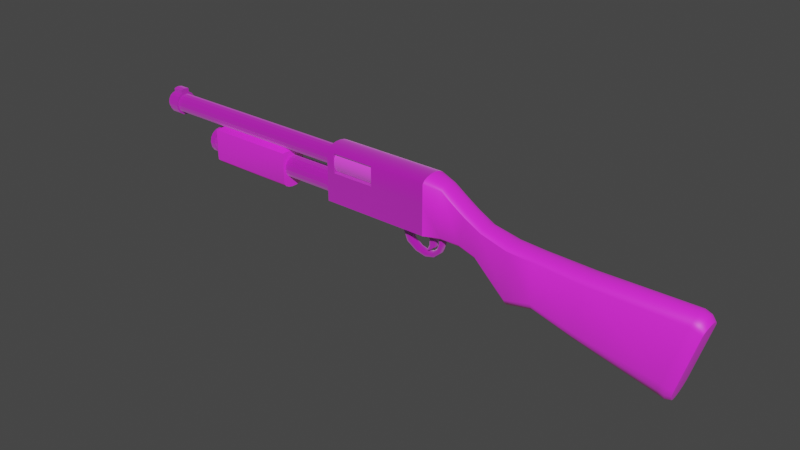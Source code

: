 # Source: Pump_Shotgun.blend  (saved by Blender 2.90.8; exported with 4.5.12 LTS)
import bpy
from mathutils import Matrix  # noqa: F401  (used for matrix-valued properties, if any)

bpy.ops.wm.read_factory_settings(use_empty=True)
scene = bpy.context.scene
scene.name = 'Scene'

# ---- collections
col_collection = bpy.data.collections.new('Collection'); scene.collection.children.link(col_collection)

# ---- images (referenced by path relative to the original .blend; pixels are not part of the script)
import os
ASSET_DIR = os.environ.get("B2B_ASSET_DIR", "")  # directory of the original .blend (textures are referenced by path, not embedded)
HERE = os.path.dirname(os.path.abspath(__file__))  # packed textures are extracted next to this script under _unpacked/

def load_image(name, relpath, width, height, colorspace="sRGB"):
    """Load a texture the original file referenced (path relative to the .blend, or extracted next to this script)."""
    p = next((c for c in (os.path.join(HERE, relpath), os.path.join(ASSET_DIR, relpath)) if relpath and os.path.exists(c)), "")
    if p:
        img = bpy.data.images.load(p, check_existing=True)
        img.name = name
    else:  # same state as the original file: an image datablock whose file is absent (Cycles renders it pink)
        img = bpy.data.images.new(name, width, height)
        img.source = "FILE"
        img.filepath = "//" + (relpath or name)
    img.colorspace_settings.name = colorspace
    return img
img_streaky_metal1_albedo_png = load_image('streaky-metal1_albedo.png', 'streaky-metal1_albedo.png', 1024, 1024, 'sRGB')
img_streaky_metal1_metallic_psd = load_image('streaky-metal1_metallic.psd', 'streaky-metal1_metallic.psd', 1024, 1024, 'sRGB')
img_streaky_metal1_normal_ogl_png = load_image('streaky-metal1_normal-ogl.png', 'streaky-metal1_normal-ogl.png', 1024, 1024, 'sRGB')
img_wood066_1k_color_png = load_image('Wood066_1K_Color.png', 'Wood066_1K_Color.png', 1024, 1024, 'sRGB')

# ---- materials (node trees are filled in below, after node groups)
mat_material = bpy.data.materials.new('Material')
mat_material.alpha_threshold = 0.0
mat_material.use_transparent_shadow = False
mat_material.line_color = (0.0, 0.0, 0.0, 1.0)
mat_wood = bpy.data.materials.new('Wood')
mat_wood.use_transparent_shadow = False
mat_metal_2 = bpy.data.materials.new('Metal 2')
mat_metal_2.use_transparent_shadow = False

# ---- node groups
ng_auto_smooth = bpy.data.node_groups.new('Auto Smooth', 'GeometryNodeTree')
_s = ng_auto_smooth.interface.new_socket(name='Geometry', in_out='OUTPUT', socket_type='NodeSocketGeometry')
_s = ng_auto_smooth.interface.new_socket(name='Geometry', in_out='INPUT', socket_type='NodeSocketGeometry')
_s = ng_auto_smooth.interface.new_socket(name='Angle', in_out='INPUT', socket_type='NodeSocketFloat')
_s.subtype = 'ANGLE'
_s.min_value = 0.0
_s.max_value = 3.142
ng_auto_smooth.is_modifier = True
_N = ng_auto_smooth.nodes; _L = ng_auto_smooth.links
n0 = _N.new('NodeGroupOutput'); n0.name = 'Group Output'; n0.location = (480, -100)
n1 = _N.new('NodeGroupInput'); n1.name = 'Group Input'; n1.location = (-420, -300)
n2 = _N.new('NodeGroupInput'); n2.name = 'Group Input.001'; n2.location = (-60, -100)
n3 = _N.new('GeometryNodeSetShadeSmooth'); n3.name = 'Set Shade Smooth'; n3.location = (120, -100)
n3.domain = 'EDGE'
n4 = _N.new('GeometryNodeSetShadeSmooth'); n4.name = 'Set Shade Smooth.001'; n4.location = (300, -100)
n5 = _N.new('GeometryNodeInputMeshEdgeAngle'); n5.name = 'Edge Angle'; n5.location = (-420, -220)
n6 = _N.new('GeometryNodeInputEdgeSmooth'); n6.name = 'Is Edge Smooth'; n6.location = (-60, -160)
n7 = _N.new('GeometryNodeInputShadeSmooth'); n7.name = 'Is Face Smooth'; n7.location = (-240, -340)
n8 = _N.new('FunctionNodeBooleanMath'); n8.name = 'Boolean Math'; n8.location = (-60, -220)
n9 = _N.new('FunctionNodeCompare'); n9.name = 'Compare'; n9.location = (-240, -180)
n9.operation = 'LESS_EQUAL'
_L.new(n5.outputs[0], n9.inputs[0])
_L.new(n4.outputs[0], n0.inputs[0])
_L.new(n1.outputs[1], n9.inputs[1])
_L.new(n9.outputs[0], n8.inputs[0])
_L.new(n7.outputs[0], n8.inputs[1])
_L.new(n2.outputs[0], n3.inputs[0])
_L.new(n6.outputs[0], n3.inputs[1])
_L.new(n3.outputs[0], n4.inputs[0])
_L.new(n8.outputs[0], n3.inputs[2])
n0.is_active_output = True

# ---- material node trees
mat_material.use_nodes = True; mat_material.node_tree.nodes.clear()
_N = mat_material.node_tree.nodes; _L = mat_material.node_tree.links
n0 = _N.new('ShaderNodeOutputMaterial'); n0.name = 'Material Output'; n0.location = (300, 300)
n1 = _N.new('ShaderNodeBsdfPrincipled'); n1.name = 'Principled BSDF'; n1.location = (10, 300)
n1.distribution = 'GGX'
n1.subsurface_method = 'BURLEY'
n1.inputs[3].default_value = 1.45
n1.inputs[13].default_value = 0.06738
n1.inputs[26].default_value = (0.2, 0.2, 0.2, 1.0)
n1.inputs[27].default_value = (0.01109, 0.01109, 0.01109, 1.0)
n1.inputs[28].default_value = 1.0
n2 = _N.new('ShaderNodeTexImage'); n2.name = 'Image Texture'; n2.location = (-180, 280)
n2.image = img_streaky_metal1_albedo_png
n2.interpolation = 'Closest'
n3 = _N.new('ShaderNodeSeparateColor'); n3.name = 'Separate HSV'; n3.location = (-180, 200)
n4 = _N.new('ShaderNodeTexImage'); n4.name = 'Image Texture.001'; n4.location = (-280, 160)
n4.image = img_streaky_metal1_metallic_psd
n5 = _N.new('ShaderNodeNormalMap'); n5.name = 'Normal Map'; n5.location = (-180, -60)
n6 = _N.new('ShaderNodeTexImage'); n6.name = 'Image Texture.002'; n6.location = (-280, 100)
n6.image = img_streaky_metal1_metallic_psd
n7 = _N.new('ShaderNodeTexImage'); n7.name = 'Image Texture.003'; n7.location = (-370, -80)
n7.image = img_streaky_metal1_normal_ogl_png
_L.new(n1.outputs[0], n0.inputs[0])
_L.new(n2.outputs[0], n1.inputs[0])
_L.new(n3.outputs[0], n1.inputs[1])
_L.new(n4.outputs[1], n1.inputs[2])
_L.new(n5.outputs[0], n1.inputs[5])
_L.new(n6.outputs[1], n1.inputs[24])
_L.new(n7.outputs[1], n5.inputs[0])
n0.is_active_output = True
mat_wood.use_nodes = True; mat_wood.node_tree.nodes.clear()
_N = mat_wood.node_tree.nodes; _L = mat_wood.node_tree.links
n0 = _N.new('ShaderNodeBsdfPrincipled'); n0.name = 'Principled BSDF'; n0.location = (10, 300)
n0.distribution = 'GGX'
n0.subsurface_method = 'BURLEY'
n0.inputs[3].default_value = 1.45
n0.inputs[27].default_value = (0.02721, 0.0182, 0.004933, 1.0)
n0.inputs[28].default_value = 1.0
n1 = _N.new('ShaderNodeOutputMaterial'); n1.name = 'Material Output'; n1.location = (300, 300)
n2 = _N.new('ShaderNodeTexImage'); n2.name = 'Image Texture'; n2.location = (-280, 280)
n2.image = img_wood066_1k_color_png
n2.interpolation = 'Closest'
_L.new(n0.outputs[0], n1.inputs[0])
_L.new(n2.outputs[0], n0.inputs[0])
n1.is_active_output = True
mat_metal_2.use_nodes = True; mat_metal_2.node_tree.nodes.clear()
_N = mat_metal_2.node_tree.nodes; _L = mat_metal_2.node_tree.links
n0 = _N.new('ShaderNodeOutputMaterial'); n0.name = 'Material Output'; n0.location = (300, 300)
n1 = _N.new('ShaderNodeBsdfPrincipled'); n1.name = 'Principled BSDF'; n1.location = (10, 300)
n1.distribution = 'GGX'
n1.subsurface_method = 'BURLEY'
n1.inputs[3].default_value = 1.45
n1.inputs[13].default_value = 1.0
n1.inputs[27].default_value = (0.04696, 0.04696, 0.04696, 1.0)
n1.inputs[28].default_value = 1.0
n2 = _N.new('ShaderNodeTexImage'); n2.name = 'Image Texture'; n2.location = (-280, 280)
n2.image = img_streaky_metal1_albedo_png
_L.new(n1.outputs[0], n0.inputs[0])
_L.new(n2.outputs[0], n1.inputs[0])
n0.is_active_output = True

# ---- world
world_world = bpy.data.worlds.new('World'); scene.world = world_world
world_world.use_nodes = True; world_world.node_tree.nodes.clear()
_N = world_world.node_tree.nodes; _L = world_world.node_tree.links
n0 = _N.new('ShaderNodeOutputWorld'); n0.name = 'World Output'; n0.location = (300, 300)
n1 = _N.new('ShaderNodeBackground'); n1.name = 'Background'; n1.location = (10, 300)
n1.inputs[0].default_value = (0.05088, 0.05088, 0.05088, 1.0)
_L.new(n1.outputs[0], n0.inputs[0])
n0.is_active_output = True
world_world.color = (0.05088, 0.05088, 0.05088)
world_world.use_sun_shadow = False
world_world.sun_shadow_jitter_overblur = 0.0

# ---- meshes
me_cylinder = bpy.data.meshes.new('Cylinder')
me_cylinder.from_pydata([(-1.125, 0.1017, 0.1666), (-0.3939, 0.1017, 0.1666), (-1.125, 0.1015, -0.1593), (-0.3939, 0.1015, -0.1593), (-1.125, 0.08645, -0.1683), (-0.3939, 0.08645, -0.1683), (-1.125, 0.05874, -0.1752), (-0.3939, 0.05874, -0.1752), (-1.125, 0.02263, -0.1788), (-0.3939, 0.02263, -0.1788), (-1.125, -0.01639, -0.1788), (-0.3939, -0.01639, -0.1788), (-1.125, -0.05237, -0.175), (-0.3939, -0.05237, -0.175), (-1.125, -0.07984, -0.1681), (-0.3939, -0.07984, -0.1681), (-1.125, -0.09462, -0.1591), (-0.3939, -0.09462, -0.1591), (-1.125, -0.09445, 0.167), (-0.3939, -0.09445, 0.167), (-1.125, -0.07936, 0.185), (-0.3939, -0.07936, 0.185), (-1.125, -0.05165, 0.1987), (-0.3939, -0.05165, 0.1987), (-1.125, -0.01553, 0.2061), (-0.3939, -0.01553, 0.2061), (-1.125, 0.02348, 0.206), (-0.3939, 0.02348, 0.206), (-1.125, 0.05947, 0.1985), (-0.3939, 0.05947, 0.1985), (-1.125, 0.08694, 0.1846), (-0.3939, 0.08694, 0.1846), (-1.125, 0.07855, -0.07), (-1.15, 0.07855, -0.07), (-1.15, 0.0673, 0.105), (-1.125, 0.07855, 0.105), (-1.15, 0.06244, 0.0806), (-1.125, 0.07284, 0.0763), (-1.15, 0.04863, 0.05992), (-1.125, 0.05658, 0.05197), (-1.15, 0.02794, 0.0461), (-1.125, 0.03225, 0.03571), (-1.15, 0.003547, 0.04125), (-1.125, 0.003547, 0.03), (-1.15, -0.02085, 0.0461), (-1.125, -0.02515, 0.03571), (-1.15, -0.04153, 0.05992), (-1.125, -0.04949, 0.05197), (-1.15, -0.05535, 0.0806), (-1.125, -0.06574, 0.0763), (-1.15, -0.0602, 0.105), (-1.125, -0.07145, 0.105), (-1.15, -0.05535, 0.1294), (-1.125, -0.06574, 0.1337), (-1.15, -0.04153, 0.1501), (-1.125, -0.04949, 0.158), (-1.15, -0.02085, 0.1639), (-1.125, -0.02515, 0.1743), (-1.15, 0.003547, 0.1688), (-1.125, 0.003547, 0.18), (-1.15, 0.02794, 0.1639), (-1.125, 0.03225, 0.1743), (-1.15, 0.04863, 0.1501), (-1.125, 0.05658, 0.158), (-1.15, 0.06244, 0.1294), (-1.125, 0.07284, 0.1337), (-1.15, 0.07284, -0.0987), (-1.125, 0.07284, -0.0987), (-1.15, 0.05658, -0.123), (-1.125, 0.05658, -0.123), (-1.15, 0.03225, -0.1393), (-1.125, 0.03225, -0.1393), (-1.15, 0.003547, -0.145), (-1.125, 0.003547, -0.145), (-1.15, -0.02515, -0.1393), (-1.125, -0.02515, -0.1393), (-1.15, -0.04949, -0.123), (-1.125, -0.04949, -0.123), (-1.15, -0.06574, -0.0987), (-1.125, -0.06574, -0.0987), (-1.15, -0.07145, -0.07), (-1.125, -0.07145, -0.07), (-1.15, -0.06574, -0.0413), (-1.125, -0.06574, -0.0413), (-1.15, -0.04949, -0.01697), (-1.125, -0.04949, -0.01697), (-1.15, -0.02515, -0.0007091), (-1.125, -0.02515, -0.0007091), (-1.15, 0.003547, 0.005), (-1.125, 0.003547, 0.005), (-1.15, 0.03225, -0.0007091), (-1.125, 0.03225, -0.0007091), (-1.15, 0.05658, -0.01697), (-1.125, 0.05658, -0.01697), (-1.15, 0.07284, -0.0413), (-1.125, 0.07284, -0.0413), (-2.525, 0.0673, 0.105), (-2.525, 0.06244, 0.0806), (-2.525, 0.04863, 0.05992), (-2.525, 0.02794, 0.0461), (-2.525, 0.003547, 0.04125), (-2.525, -0.02085, 0.0461), (-2.525, -0.04153, 0.05992), (-2.525, -0.05535, 0.0806), (-2.525, -0.0602, 0.105), (-2.525, -0.05535, 0.1294), (-2.525, -0.04153, 0.1501), (-2.525, -0.02085, 0.1639), (-2.525, 0.003547, 0.1688), (-2.525, 0.02794, 0.1639), (-2.525, 0.04863, 0.1501), (-2.525, 0.06244, 0.1294), (-2.223, -0.03146, -0.03499), (-2.198, -0.04949, -0.01697), (-2.222, -0.04166, -0.02479), (-2.212, -0.04888, -0.01757), (-2.198, -0.02515, -0.0007088), (-2.223, -0.0154, -0.02426), (-2.212, -0.02483, -0.001496), (-2.222, -0.02092, -0.01093), (-2.223, 0.003547, -0.1195), (-2.198, 0.003547, -0.145), (-2.222, 0.003547, -0.1339), (-2.212, 0.003547, -0.1441), (-2.198, -0.02515, -0.1393), (-2.223, -0.0154, -0.1157), (-2.212, -0.02483, -0.1385), (-2.222, -0.02092, -0.1291), (-2.223, -0.04219, -0.05105), (-2.198, -0.06574, -0.0413), (-2.222, -0.05552, -0.04553), (-2.212, -0.06496, -0.04162), (-2.223, 0.02249, -0.1157), (-2.198, 0.03225, -0.1393), (-2.222, 0.02801, -0.1291), (-2.212, 0.03192, -0.1385), (-2.223, -0.04596, -0.07), (-2.198, -0.07145, -0.07), (-2.222, -0.06039, -0.07), (-2.212, -0.0706, -0.07), (-2.223, 0.03856, -0.105), (-2.198, 0.05658, -0.123), (-2.222, 0.04875, -0.1152), (-2.212, 0.05598, -0.1224), (-2.223, -0.04219, -0.08895), (-2.198, -0.06574, -0.0987), (-2.222, -0.05552, -0.09447), (-2.212, -0.06496, -0.09837), (-2.223, 0.04929, -0.08895), (-2.198, 0.07284, -0.0987), (-2.222, 0.06261, -0.09447), (-2.212, 0.07205, -0.09837), (-2.223, -0.03146, -0.105), (-2.198, -0.04949, -0.123), (-2.222, -0.04166, -0.1152), (-2.212, -0.04888, -0.1224), (-2.223, 0.05306, -0.07), (-2.198, 0.07855, -0.07), (-2.222, 0.06748, -0.07), (-2.212, 0.0777, -0.07), (-2.198, 0.003547, 0.005), (-2.223, 0.003547, -0.02049), (-2.212, 0.003547, 0.004148), (-2.222, 0.003547, -0.006067), (-2.198, 0.03225, -0.0007088), (-2.223, 0.02249, -0.02426), (-2.212, 0.03192, -0.001496), (-2.222, 0.02801, -0.01093), (-2.198, 0.05658, -0.01697), (-2.223, 0.03856, -0.03499), (-2.212, 0.05598, -0.01757), (-2.222, 0.04875, -0.02479), (-2.198, 0.07284, -0.0413), (-2.223, 0.04929, -0.05105), (-2.212, 0.07205, -0.04162), (-2.222, 0.06261, -0.04553), (-0.7783, -0.09462, -0.1591), (-1.125, -0.09453, 0.03896), (-0.3939, -0.09453, 0.03896), (-0.7783, -0.09445, 0.167), (-0.7783, -0.09453, 0.03896), (-1.072, -0.09462, -0.1591), (-1.072, -0.09445, 0.167), (-1.072, -0.09453, 0.03896), (-0.7783, 0.08047, 0.03896), (-0.7783, 0.08055, 0.167), (-1.072, 0.08055, 0.167), (-1.072, 0.08047, 0.03896), (-1.15, -0.05656, -0.009896), (-1.15, -0.02898, 0.00853), (-1.125, -0.05656, -0.009896), (-1.125, -0.02898, -0.1485), (-1.15, -0.02898, -0.1485), (-1.125, 0.003547, -0.155), (-1.125, -0.07498, -0.03747), (-1.15, 0.003547, -0.155), (-1.15, -0.07498, -0.03747), (-1.125, 0.03608, -0.1485), (-1.125, -0.08145, -0.07), (-1.15, 0.03608, -0.1485), (-1.15, -0.08145, -0.07), (-1.125, 0.06365, -0.1301), (-1.125, -0.07498, -0.1025), (-1.15, 0.06365, -0.1301), (-1.15, -0.07498, -0.1025), (-1.125, 0.08208, -0.1025), (-1.125, -0.05656, -0.1301), (-1.15, 0.08208, -0.1025), (-1.15, -0.05656, -0.1301), (-1.15, 0.08855, -0.07), (-1.125, 0.08855, -0.07), (-1.125, -0.02898, 0.00853), (-1.15, 0.003547, 0.015), (-1.125, 0.003547, 0.015), (-1.15, 0.03608, 0.00853), (-1.125, 0.03608, 0.00853), (-1.15, 0.06365, -0.009896), (-1.125, 0.06365, -0.009896), (-1.15, 0.08208, -0.03747), (-1.125, 0.08208, -0.03747), (-2.595, 0.0673, 0.105), (-2.595, 0.06244, 0.0806), (-2.595, 0.04863, 0.05992), (-2.595, 0.02794, 0.0461), (-2.595, 0.003547, 0.04125), (-2.595, -0.02085, 0.0461), (-2.595, -0.04153, 0.05992), (-2.595, -0.05535, 0.0806), (-2.595, -0.0602, 0.105), (-2.595, -0.05535, 0.1294), (-2.595, -0.04153, 0.1501), (-2.595, -0.02085, 0.1639), (-2.595, 0.003547, 0.1688), (-2.595, 0.02794, 0.1639), (-2.595, 0.04863, 0.1501), (-2.595, 0.06244, 0.1294), (-2.625, 0.04181, 0.105), (-2.625, 0.03889, 0.09036), (-2.625, 0.0306, 0.07795), (-2.625, 0.01819, 0.06965), (-2.625, 0.003547, 0.06674), (-2.625, -0.01109, 0.06965), (-2.625, -0.02351, 0.07795), (-2.625, -0.0318, 0.09036), (-2.625, -0.03471, 0.105), (-2.625, -0.0318, 0.1196), (-2.625, -0.02351, 0.1321), (-2.625, -0.01109, 0.1403), (-2.625, 0.003547, 0.1433), (-2.625, 0.01819, 0.1403), (-2.625, 0.0306, 0.1321), (-2.625, 0.03889, 0.1196), (-2.625, 0.0673, 0.105), (-2.625, 0.06244, 0.0806), (-2.625, 0.04863, 0.05992), (-2.625, 0.02794, 0.0461), (-2.625, 0.003547, 0.04125), (-2.625, -0.02085, 0.0461), (-2.625, -0.04153, 0.05992), (-2.625, -0.05535, 0.0806), (-2.625, -0.0602, 0.105), (-2.625, -0.05535, 0.1294), (-2.625, -0.04153, 0.1501), (-2.625, -0.02085, 0.1639), (-2.625, 0.003547, 0.1688), (-2.625, 0.02794, 0.1639), (-2.625, 0.04863, 0.1501), (-2.625, 0.06244, 0.1294), (-1.225, 0.04181, 0.105), (-1.225, 0.03889, 0.09036), (-1.225, 0.0306, 0.07795), (-1.225, 0.01819, 0.06965), (-1.225, 0.003547, 0.06674), (-1.225, -0.01109, 0.06965), (-1.225, -0.02351, 0.07795), (-1.225, -0.0318, 0.09036), (-1.225, -0.03471, 0.105), (-1.225, -0.0318, 0.1196), (-1.225, -0.02351, 0.1321), (-1.225, -0.01109, 0.1403), (-1.225, 0.003547, 0.1433), (-1.225, 0.01819, 0.1403), (-1.225, 0.0306, 0.1321), (-1.225, 0.03889, 0.1196), (-2.525, 0.0823, 0.105), (-2.525, 0.0763, 0.07486), (-2.525, 0.05923, 0.04932), (-2.525, 0.03368, 0.03224), (-2.525, 0.003547, 0.02625), (-2.525, -0.02659, 0.03224), (-2.525, -0.05214, 0.04932), (-2.525, -0.06921, 0.07486), (-2.525, -0.0752, 0.105), (-2.525, -0.06921, 0.1351), (-2.525, -0.05214, 0.1607), (-2.525, -0.02659, 0.1778), (-2.525, 0.003547, 0.1838), (-2.525, 0.03368, 0.1778), (-2.525, 0.05923, 0.1607), (-2.525, 0.0763, 0.1351), (-2.595, 0.0823, 0.105), (-2.595, 0.0763, 0.07486), (-2.595, 0.05923, 0.04932), (-2.595, 0.03368, 0.03224), (-2.595, 0.003547, 0.02625), (-2.595, -0.02659, 0.03224), (-2.595, -0.05214, 0.04932), (-2.595, -0.06921, 0.07486), (-2.595, -0.0752, 0.105), (-2.595, -0.06921, 0.1351), (-2.595, -0.05214, 0.1607), (-2.595, -0.02659, 0.1778), (-2.595, 0.003547, 0.1838), (-2.595, 0.03368, 0.1778), (-2.595, 0.05923, 0.1607), (-2.595, 0.0763, 0.1351), (-2.525, -0.02659, 0.2028), (-2.525, 0.003547, 0.2088), (-2.525, 0.03368, 0.2028), (-2.595, -0.02659, 0.2028), (-2.595, 0.003547, 0.2088), (-2.595, 0.03368, 0.2028), (-2.164, -0.04949, -0.01697), (-2.164, -0.02515, -0.0007089), (-2.164, -0.06574, -0.0413), (-2.164, 0.003547, 0.005), (-2.164, 0.003547, -0.145), (-2.164, -0.02515, -0.1393), (-2.164, 0.03225, -0.1393), (-2.164, -0.04949, -0.123), (-2.164, -0.07145, -0.07), (-2.164, 0.05658, -0.123), (-2.164, -0.06574, -0.0987), (-2.164, 0.07284, -0.0987), (-2.164, 0.07855, -0.07), (-2.164, 0.07284, -0.0413), (-2.164, 0.03225, -0.0007089), (-2.164, 0.05658, -0.01697), (-2.198, -0.05656, -0.009896), (-2.198, -0.02898, 0.00853), (-2.198, 0.003547, -0.155), (-2.198, -0.02898, -0.1485), (-2.198, -0.07498, -0.03747), (-2.198, 0.03608, -0.1485), (-2.198, -0.08145, -0.07), (-2.198, 0.06365, -0.1301), (-2.198, -0.07498, -0.1025), (-2.198, 0.08208, -0.1025), (-2.198, -0.05656, -0.1301), (-2.198, 0.08855, -0.07), (-2.198, 0.003547, 0.015), (-2.198, 0.03608, 0.00853), (-2.198, 0.06365, -0.009896), (-2.198, 0.08208, -0.03747), (-2.164, -0.02898, 0.00853), (-2.164, 0.003547, 0.015), (-2.164, -0.02898, -0.1485), (-2.164, -0.05656, -0.1301), (-2.164, 0.03608, 0.00853), (-2.164, 0.06365, -0.009896), (-2.164, -0.05656, -0.009896), (-2.164, -0.07498, -0.03747), (-2.164, 0.003547, -0.155), (-2.164, 0.03608, -0.1485), (-2.164, -0.08145, -0.07), (-2.164, 0.06365, -0.1301), (-2.164, -0.07498, -0.1025), (-2.164, 0.08208, -0.1025), (-2.164, 0.08855, -0.07), (-2.164, 0.08208, -0.03747)], [], [(0, 1, 3, 2), (2, 3, 5, 4), (4, 5, 7, 6), (6, 7, 9, 8), (8, 9, 11, 10), (10, 11, 13, 12), (12, 13, 15, 14), (14, 15, 17, 176, 181, 16), (180, 178, 19, 179), (18, 182, 179, 19, 21, 20), (20, 21, 23, 22), (22, 23, 25, 24), (24, 25, 27, 26), (26, 27, 29, 28), (28, 29, 31, 30), (30, 31, 1, 0), (0, 2, 4, 6, 8, 10, 12, 14, 16, 177, 18, 20, 22, 24, 26, 28, 30), (67, 32, 95, 93, 91, 89, 87, 85, 83, 81, 79, 77, 75, 73, 71, 69), (34, 35, 37, 36), (33, 209, 207, 66), (36, 37, 39, 38), (90, 214, 216, 92), (38, 39, 41, 40), (73, 193, 197, 71), (40, 41, 43, 42), (74, 192, 208, 76), (42, 43, 45, 44), (91, 215, 213, 89), (44, 45, 47, 46), (88, 212, 214, 90), (46, 47, 49, 48), (76, 208, 204, 78), (48, 49, 51, 50), (75, 191, 193, 73), (50, 51, 53, 52), (67, 205, 210, 32), (52, 53, 55, 54), (78, 204, 200, 80), (54, 55, 57, 56), (89, 213, 211, 87), (56, 57, 59, 58), (50, 52, 105, 104), (86, 189, 212, 88), (58, 59, 61, 60), (66, 207, 203, 68), (80, 200, 196, 82), (60, 61, 63, 62), (37, 35, 65, 63, 61, 59, 57, 55, 53, 51, 49, 47, 45, 43, 41, 39), (32, 210, 219, 95), (62, 63, 65, 64), (77, 206, 191, 75), (64, 65, 35, 34), (141, 345, 343, 133), (324, 361, 364, 330), (232, 312, 313, 233), (133, 343, 340, 121), (113, 338, 339, 116), (56, 58, 108, 107), (40, 42, 100, 99), (172, 353, 349, 157), (62, 64, 111, 110), (46, 48, 103, 102), (335, 369, 359, 337), (164, 351, 352, 168), (52, 54, 106, 105), (36, 38, 98, 97), (334, 368, 369, 335), (58, 60, 109, 108), (42, 44, 101, 100), (64, 34, 96, 111), (116, 339, 350, 160), (48, 50, 104, 103), (326, 362, 363, 328), (329, 357, 356, 327), (156, 148, 140, 132, 120, 125, 152, 144, 136, 128, 112, 117, 161, 165, 169, 173), (121, 340, 341, 124), (54, 56, 107, 106), (38, 40, 99, 98), (325, 355, 354, 323), (153, 348, 346, 145), (330, 364, 366, 332), (60, 62, 110, 109), (34, 36, 97, 96), (44, 46, 102, 101), (113, 116, 118, 115), (115, 118, 119, 114), (114, 119, 117, 112), (121, 124, 126, 123), (123, 126, 127, 122), (122, 127, 125, 120), (129, 113, 115, 131), (131, 115, 114, 130), (130, 114, 112, 128), (133, 121, 123, 135), (135, 123, 122, 134), (134, 122, 120, 132), (137, 129, 131, 139), (139, 131, 130, 138), (138, 130, 128, 136), (141, 133, 135, 143), (143, 135, 134, 142), (142, 134, 132, 140), (145, 137, 139, 147), (147, 139, 138, 146), (146, 138, 136, 144), (149, 141, 143, 151), (151, 143, 142, 150), (150, 142, 140, 148), (153, 145, 147, 155), (155, 147, 146, 154), (154, 146, 144, 152), (124, 153, 155, 126), (126, 155, 154, 127), (127, 154, 152, 125), (157, 149, 151, 159), (159, 151, 150, 158), (158, 150, 148, 156), (116, 160, 162, 118), (118, 162, 163, 119), (119, 163, 161, 117), (160, 164, 166, 162), (162, 166, 167, 163), (163, 167, 165, 161), (164, 168, 170, 166), (166, 170, 171, 167), (167, 171, 169, 165), (168, 172, 174, 170), (170, 174, 175, 171), (171, 175, 173, 169), (172, 157, 159, 174), (174, 159, 158, 175), (175, 158, 156, 173), (145, 346, 344, 137), (180, 179, 185, 184), (181, 176, 180, 183), (176, 17, 178, 180), (16, 181, 183, 177), (177, 183, 182, 18), (187, 184, 185, 186), (179, 182, 186, 185), (182, 183, 187, 186), (183, 180, 184, 187), (214, 215, 217, 216), (212, 213, 215, 214), (189, 211, 213, 212), (188, 190, 211, 189), (196, 194, 190, 188), (200, 198, 194, 196), (204, 202, 198, 200), (208, 206, 202, 204), (192, 191, 206, 208), (195, 193, 191, 192), (199, 197, 193, 195), (203, 201, 197, 199), (218, 219, 210, 209), (207, 205, 201, 203), (209, 210, 205, 207), (216, 217, 219, 218), (85, 190, 194, 83), (71, 197, 201, 69), (93, 217, 215, 91), (83, 194, 198, 81), (69, 201, 205, 67), (72, 195, 192, 74), (92, 216, 218, 94), (81, 198, 202, 79), (95, 219, 217, 93), (70, 199, 195, 72), (79, 202, 206, 77), (82, 196, 188, 84), (87, 211, 190, 85), (68, 203, 199, 70), (84, 188, 189, 86), (94, 218, 209, 33), (227, 259, 258, 226), (99, 287, 286, 98), (96, 284, 299, 111), (231, 311, 312, 232), (98, 286, 285, 97), (111, 299, 298, 110), (230, 310, 311, 231), (97, 285, 284, 96), (110, 298, 297, 109), (229, 309, 310, 230), (109, 297, 296, 108), (228, 308, 309, 229), (108, 296, 295, 107), (227, 307, 308, 228), (107, 295, 294, 106), (226, 306, 307, 227), (246, 278, 277, 245), (235, 267, 266, 234), (228, 260, 259, 227), (221, 253, 252, 220), (220, 252, 267, 235), (229, 261, 260, 228), (222, 254, 253, 221), (230, 262, 261, 229), (223, 255, 254, 222), (231, 263, 262, 230), (224, 256, 255, 223), (232, 264, 263, 231), (225, 257, 256, 224), (233, 265, 264, 232), (226, 258, 257, 225), (234, 266, 265, 233), (236, 252, 253, 237), (237, 253, 254, 238), (238, 254, 255, 239), (239, 255, 256, 240), (240, 256, 257, 241), (241, 257, 258, 242), (242, 258, 259, 243), (243, 259, 260, 244), (244, 260, 261, 245), (245, 261, 262, 246), (246, 262, 263, 247), (247, 263, 264, 248), (248, 264, 265, 249), (249, 265, 266, 250), (250, 266, 267, 251), (251, 267, 252, 236), (268, 269, 270, 271, 272, 273, 274, 275, 276, 277, 278, 279, 280, 281, 282, 283), (239, 271, 270, 238), (247, 279, 278, 246), (240, 272, 271, 239), (248, 280, 279, 247), (241, 273, 272, 240), (249, 281, 280, 248), (242, 274, 273, 241), (250, 282, 281, 249), (243, 275, 274, 242), (251, 283, 282, 250), (244, 276, 275, 243), (237, 269, 268, 236), (236, 268, 283, 251), (245, 277, 276, 244), (238, 270, 269, 237), (292, 308, 307, 291), (285, 301, 300, 284), (284, 300, 315, 299), (293, 309, 308, 292), (286, 302, 301, 285), (294, 310, 309, 293), (287, 303, 302, 286), (295, 311, 310, 294), (288, 304, 303, 287), (297, 318, 317, 296), (289, 305, 304, 288), (313, 321, 318, 297), (290, 306, 305, 289), (298, 314, 313, 297), (291, 307, 306, 290), (299, 315, 314, 298), (100, 288, 287, 99), (233, 313, 314, 234), (220, 300, 301, 221), (101, 289, 288, 100), (234, 314, 315, 235), (221, 301, 302, 222), (102, 290, 289, 101), (235, 315, 300, 220), (222, 302, 303, 223), (103, 291, 290, 102), (223, 303, 304, 224), (104, 292, 291, 103), (224, 304, 305, 225), (105, 293, 292, 104), (225, 305, 306, 226), (106, 294, 293, 105), (317, 320, 319, 316), (318, 321, 320, 317), (295, 316, 319, 311), (312, 320, 321, 313), (296, 317, 316, 295), (311, 319, 320, 312), (84, 86, 323, 322), (72, 74, 327, 326), (76, 78, 332, 329), (68, 70, 328, 331), (88, 90, 336, 325), (78, 80, 330, 332), (86, 88, 325, 323), (74, 76, 329, 327), (70, 72, 326, 328), (94, 33, 334, 335), (92, 94, 335, 337), (80, 82, 324, 330), (90, 92, 337, 336), (33, 66, 333, 334), (82, 84, 322, 324), (66, 68, 331, 333), (367, 365, 345, 347), (361, 360, 338, 342), (368, 367, 347, 349), (364, 361, 342, 344), (359, 369, 353, 352), (369, 368, 349, 353), (363, 362, 340, 343), (356, 357, 348, 341), (366, 364, 344, 346), (365, 363, 343, 345), (357, 366, 346, 348), (362, 356, 341, 340), (124, 341, 348, 153), (149, 347, 345, 141), (337, 359, 358, 336), (333, 367, 368, 334), (323, 354, 360, 322), (322, 360, 361, 324), (327, 356, 362, 326), (331, 365, 367, 333), (332, 366, 357, 329), (160, 350, 351, 164), (157, 349, 347, 149), (328, 363, 365, 331), (168, 352, 353, 172), (129, 342, 338, 113), (336, 358, 355, 325), (137, 344, 342, 129), (339, 338, 360, 354), (350, 339, 354, 355), (351, 350, 355, 358), (352, 351, 358, 359)])
me_cylinder.polygons.foreach_set('use_smooth', [1, 1, 1, 1, 1, 1, 1, 1, 1, 1, 1, 1, 1, 1, 1, 1, 1, 0, 0, 0, 0, 0, 0, 0, 0, 0, 0, 0, 0, 0, 0, 0, 0, 0, 0, 0, 0, 0, 0, 0, 0, 0, 0, 0, 0, 0, 0, 0, 0, 0, 0, 0, 0, 0, 0, 0, 0, 0, 0, 0, 0, 0, 0, 0, 0, 0, 0, 0, 0, 0, 0, 0, 0, 0, 0, 0, 0, 0, 0, 0, 0, 0, 0, 0, 0, 0, 0, 0, 0, 0, 0, 0, 0, 0, 0, 0, 0, 0, 0, 0, 0, 0, 0, 0, 0, 0, 0, 0, 0, 0, 0, 0, 0, 0, 0, 0, 0, 0, 0, 0, 0, 0, 0, 0, 0, 0, 0, 0, 0, 0, 0, 0, 0, 1, 1, 1, 1, 1, 1, 1, 1, 1, 0, 0, 0, 0, 0, 0, 0, 0, 0, 0, 0, 0, 0, 0, 0, 0, 0, 0, 0, 0, 0, 0, 0, 0, 0, 0, 0, 0, 0, 0, 0, 0, 0, 0, 0, 0, 0, 0, 0, 0, 0, 0, 0, 0, 0, 0, 0, 0, 0, 0, 0, 0, 0, 0, 0, 0, 0, 0, 0, 0, 0, 0, 0, 0, 0, 0, 0, 0, 0, 0, 0, 0, 0, 0, 0, 0, 0, 0, 0, 0, 0, 0, 0, 0, 0, 0, 0, 0, 0, 0, 0, 0, 0, 0, 0, 0, 0, 0, 0, 0, 0, 0, 0, 0, 0, 0, 0, 0, 0, 0, 0, 0, 0, 0, 0, 0, 0, 0, 0, 0, 0, 0, 0, 0, 0, 0, 0, 0, 0, 0, 0, 0, 0, 0, 0, 0, 0, 0, 0, 0, 0, 0, 0, 0, 0, 0, 0, 0, 0, 0, 0, 0, 0, 0, 0, 0, 0, 0, 0, 0, 0, 0, 0, 0, 0, 0, 0, 0, 0, 0, 0, 0, 0, 0, 0, 0, 0, 0, 0, 0, 0, 0])
_k = set([(1, 3), (1, 31), (3, 5), (5, 7), (7, 9), (9, 11), (11, 13), (13, 15), (15, 17), (17, 178), (19, 21), (19, 178), (21, 23), (23, 25), (25, 27), (27, 29), (29, 31)])
me_cylinder.attributes.new('sharp_edge', 'BOOLEAN', 'EDGE').data.foreach_set('value', [ (min(e.vertices), max(e.vertices)) in _k for e in me_cylinder.edges])
_uv = me_cylinder.uv_layers.new(name='UVMap')
_uv.uv.foreach_set('vector', [1.198, 0.7048, 2.181, 0.7048, 2.181, 0.2666, 1.198, 0.2666, 1.198, 0.6315, 2.181, 0.6315, 2.181, 0.6112, 1.198, 0.6112, 1.198, 0.6112, 2.181, 0.6112, 2.181, 0.574, 1.198, 0.574, 1.198, 0.574, 2.181, 0.574, 2.181, 0.5254, 1.198, 0.5254, 1.198, 0.5254, 2.181, 0.5254, 2.181, 0.473, 1.198, 0.473, 1.198, 0.473, 2.181, 0.473, 2.181, 0.4246, 1.198, 0.4246, 1.198, 0.4246, 2.181, 0.4246, 2.181, 0.3876, 1.198, 0.3876, 1.198, 0.3876, 2.181, 0.3876, 2.181, 0.3678, 1.664, 0.3678, 1.269, 0.3678, 1.198, 0.3678, 1.664, 0.5332, 2.181, 0.5332, 2.181, 0.7053, 1.664, 0.7053, 1.198, 0.7053, 1.269, 0.7053, 1.664, 0.7053, 2.181, 0.7053, 2.181, 0.7295, 1.198, 0.7295, 1.198, 0.3883, 2.181, 0.3883, 2.181, 0.4256, 1.198, 0.4256, 1.198, 0.4256, 2.181, 0.4256, 2.181, 0.4741, 1.198, 0.4741, 1.198, 0.4741, 2.181, 0.4741, 2.181, 0.5266, 1.198, 0.5266, 1.198, 0.5266, 2.181, 0.5266, 2.181, 0.575, 1.198, 0.575, 1.198, 0.575, 2.181, 0.575, 2.181, 0.6119, 1.198, 0.6119, 1.198, 0.729, 2.181, 0.729, 2.181, 0.7048, 1.198, 0.7048, 0.272, 0.7048, 0.2718, 0.2666, 0.2515, 0.2545, 0.2143, 0.2453, 0.1657, 0.2403, 0.1132, 0.2403, 0.06485, 0.2454, 0.02792, 0.2547, 0.008053, 0.2669, 0.008167, 0.5332, 0.008282, 0.7053, 0.02857, 0.7295, 0.06583, 0.748, 0.1144, 0.7579, 0.1669, 0.7578, 0.2152, 0.7477, 0.2522, 0.729, 0.2332, 0.3481, 0.2409, 0.3866, 0.2332, 0.4252, 0.2114, 0.458, 0.1786, 0.4798, 0.14, 0.4875, 0.1015, 0.4798, 0.06874, 0.458, 0.04687, 0.4252, 0.0392, 0.3866, 0.04687, 0.3481, 0.06874, 0.3153, 0.1015, 0.2935, 0.14, 0.2858, 0.1786, 0.2935, 0.2114, 0.3153, 1.164, 0.622, 1.198, 0.622, 1.198, 0.5834, 1.164, 0.5892, 0.2409, 0.3866, 0.2543, 0.3866, 0.2456, 0.3429, 0.2332, 0.3481, 1.164, 0.5892, 1.198, 0.5834, 1.198, 0.5506, 1.164, 0.5613, 0.1786, 0.4798, 0.1838, 0.4922, 0.2209, 0.4675, 0.2114, 0.458, 1.164, 0.5604, 1.198, 0.5711, 1.198, 0.5384, 1.164, 0.5326, 0.14, 0.2858, 0.14, 0.2724, 0.1838, 0.2811, 0.1786, 0.2935, 1.164, 0.5326, 1.198, 0.5384, 1.198, 0.4998, 1.164, 0.4998, 0.1015, 0.2935, 0.09631, 0.2811, 0.05923, 0.3058, 0.06874, 0.3153, 1.164, 0.4998, 1.198, 0.4998, 1.198, 0.4612, 1.164, 0.467, 0.1786, 0.4798, 0.1838, 0.4922, 0.14, 0.5009, 0.14, 0.4875, 1.164, 0.467, 1.198, 0.4612, 1.198, 0.4285, 1.164, 0.4392, 0.14, 0.4875, 0.14, 0.5009, 0.1838, 0.4922, 0.1786, 0.4798, 1.164, 0.5613, 1.198, 0.5506, 1.198, 0.5834, 1.164, 0.5892, 0.06874, 0.3153, 0.05923, 0.3058, 0.03445, 0.3429, 0.04687, 0.3481, 1.164, 0.5892, 1.198, 0.5834, 1.198, 0.622, 1.164, 0.622, 0.1015, 0.2935, 0.09631, 0.2811, 0.14, 0.2724, 0.14, 0.2858, 1.164, 0.622, 1.198, 0.622, 1.198, 0.6606, 1.164, 0.6548, 0.2332, 0.3481, 0.2456, 0.3429, 0.2543, 0.3866, 0.2409, 0.3866, 1.164, 0.6548, 1.198, 0.6606, 1.198, 0.6933, 1.164, 0.6826, 0.04687, 0.3481, 0.03445, 0.3429, 0.02575, 0.3866, 0.0392, 0.3866, 1.164, 0.4392, 1.198, 0.4285, 1.198, 0.4612, 1.164, 0.467, 0.14, 0.4875, 0.14, 0.5009, 0.09631, 0.4922, 0.1015, 0.4798, 1.164, 0.467, 1.198, 0.4612, 1.198, 0.4998, 1.164, 0.4998, 1.164, 0.622, 1.164, 0.6548, -0.6848, 0.6548, -0.6848, 0.622, 0.1015, 0.4798, 0.09631, 0.4922, 0.14, 0.5009, 0.14, 0.4875, 1.164, 0.4998, 1.198, 0.4998, 1.198, 0.5384, 1.164, 0.5326, 0.2332, 0.3481, 0.2456, 0.3429, 0.2209, 0.3058, 0.2114, 0.3153, 0.0392, 0.3866, 0.02575, 0.3866, 0.03445, 0.4304, 0.04687, 0.4252, 1.164, 0.5326, 1.198, 0.5384, 1.198, 0.5711, 1.164, 0.5604, 0.2332, 0.5834, 0.2409, 0.622, 0.2332, 0.6606, 0.2114, 0.6933, 0.1786, 0.7151, 0.14, 0.7228, 0.1015, 0.7151, 0.06874, 0.6933, 0.04687, 0.6606, 0.0392, 0.622, 0.04687, 0.5834, 0.06874, 0.5506, 0.1015, 0.5288, 0.14, 0.5211, 0.1786, 0.5288, 0.2114, 0.5506, 0.2409, 0.3866, 0.2543, 0.3866, 0.2456, 0.4304, 0.2332, 0.4252, 1.164, 0.6826, 1.198, 0.6933, 1.198, 0.6606, 1.164, 0.6548, 0.06874, 0.3153, 0.05923, 0.3058, 0.09631, 0.2811, 0.1015, 0.2935, 1.164, 0.6548, 1.198, 0.6606, 1.198, 0.622, 1.164, 0.622, 0.2114, 0.3153, 0.2209, 0.3058, 0.1838, 0.2811, 0.1786, 0.2935, 0.04687, 0.4252, 0.03445, 0.4304, 0.02575, 0.3866, 0.0392, 0.3866, 0.14, 0.7077, 0.14, 0.7278, 0.1806, 0.7198, 0.1728, 0.7012, 0.1786, 0.2935, 0.1838, 0.2811, 0.14, 0.2724, 0.14, 0.2858, 0.06874, 0.458, 0.05923, 0.4675, 0.09631, 0.4922, 0.1015, 0.4798, 1.164, 0.467, 1.164, 0.4998, -0.6848, 0.4998, -0.6848, 0.467, 1.164, 0.5326, 1.164, 0.4998, -0.6848, 0.4998, -0.6848, 0.5326, 0.2332, 0.4252, 0.2456, 0.4304, 0.2543, 0.3866, 0.2409, 0.3866, 1.164, 0.6826, 1.164, 0.6548, -0.6848, 0.6548, -0.6848, 0.6826, 1.164, 0.5613, 1.164, 0.5892, -0.6848, 0.5892, -0.6848, 0.5613, 0.2332, 0.4252, 0.2456, 0.4304, 0.2209, 0.4675, 0.2114, 0.458, 0.1786, 0.4798, 0.1838, 0.4922, 0.2209, 0.4675, 0.2114, 0.458, 1.164, 0.6548, 1.164, 0.6826, -0.6848, 0.6826, -0.6848, 0.6548, 1.164, 0.5892, 1.164, 0.5613, -0.6848, 0.5613, -0.6848, 0.5892, 0.2409, 0.3866, 0.2543, 0.3866, 0.2456, 0.4304, 0.2332, 0.4252, 1.164, 0.4998, 1.164, 0.5326, -0.6848, 0.5326, -0.6848, 0.4998, 1.164, 0.4998, 1.164, 0.467, -0.6848, 0.467, -0.6848, 0.4998, 1.164, 0.6548, 1.164, 0.622, -0.6848, 0.622, -0.6848, 0.6548, 0.1015, 0.4798, 0.09631, 0.4922, 0.14, 0.5009, 0.14, 0.4875, 1.164, 0.5892, 1.164, 0.622, -0.6848, 0.622, -0.6848, 0.5892, 0.14, 0.2858, 0.14, 0.2724, 0.1838, 0.2811, 0.1786, 0.2935, 0.06874, 0.3153, 0.05923, 0.3058, 0.09631, 0.2811, 0.1015, 0.2935, 0.2066, 0.3866, 0.2016, 0.3612, 0.1871, 0.3396, 0.1655, 0.3251, 0.14, 0.3201, 0.1146, 0.3251, 0.09297, 0.3396, 0.07854, 0.3612, 0.07347, 0.3866, 0.07854, 0.4121, 0.09297, 0.4337, 0.1146, 0.4482, 0.14, 0.4532, 0.1655, 0.4482, 0.1871, 0.4337, 0.2016, 0.4121, 0.14, 0.2858, 0.14, 0.2724, 0.09631, 0.2811, 0.1015, 0.2935, 1.164, 0.4392, 1.164, 0.467, -0.6848, 0.467, -0.6848, 0.4392, 1.164, 0.5604, 1.164, 0.5326, -0.6848, 0.5326, -0.6848, 0.5604, 0.14, 0.4875, 0.14, 0.5009, 0.09631, 0.4922, 0.1015, 0.4798, 0.06874, 0.3153, 0.05923, 0.3058, 0.03445, 0.3429, 0.04687, 0.3481, 0.0392, 0.3866, 0.02575, 0.3866, 0.03445, 0.3429, 0.04687, 0.3481, 1.164, 0.5326, 1.164, 0.5604, -0.6848, 0.5604, -0.6848, 0.5326, 1.164, 0.622, 1.164, 0.5892, -0.6848, 0.5892, -0.6848, 0.622, 1.164, 0.467, 1.164, 0.4392, -0.6848, 0.4392, -0.6848, 0.467, -0.2444, 0.4285, -0.2444, 0.4612, -0.2634, 0.4616, -0.2634, 0.4293, 0.06955, 0.4571, 0.1019, 0.4788, 0.1071, 0.4661, 0.07926, 0.4474, 0.07926, 0.4474, 0.1071, 0.4661, 0.1146, 0.4482, 0.09297, 0.4337, -0.2444, 0.4998, -0.2444, 0.4612, -0.2634, 0.4616, -0.2634, 0.4998, 0.14, 0.2869, 0.1019, 0.2945, 0.1071, 0.3072, 0.14, 0.3007, 0.14, 0.3007, 0.1071, 0.3072, 0.1146, 0.3251, 0.14, 0.3201, -0.2444, 0.4252, -0.2444, 0.458, -0.2634, 0.4571, -0.2634, 0.4248, 0.04793, 0.4248, 0.06955, 0.4571, 0.07926, 0.4474, 0.06062, 0.4195, 0.06062, 0.4195, 0.07926, 0.4474, 0.09297, 0.4337, 0.07854, 0.4121, -0.2444, 0.5384, -0.2444, 0.4998, -0.2634, 0.4998, -0.2634, 0.5379, 0.1782, 0.2945, 0.14, 0.2869, 0.14, 0.3007, 0.1729, 0.3072, 0.1729, 0.3072, 0.14, 0.3007, 0.14, 0.3201, 0.1655, 0.3251, -0.2444, 0.3866, -0.2444, 0.4252, -0.2634, 0.4248, -0.2634, 0.3866, 0.04034, 0.3866, 0.04793, 0.4248, 0.06062, 0.4195, 0.05408, 0.3866, 0.05408, 0.3866, 0.06062, 0.4195, 0.07854, 0.4121, 0.07347, 0.3866, -0.2444, 0.5711, -0.2444, 0.5384, -0.2634, 0.5379, -0.2634, 0.5703, 0.2105, 0.3161, 0.1782, 0.2945, 0.1729, 0.3072, 0.2008, 0.3259, 0.2008, 0.3259, 0.1729, 0.3072, 0.1655, 0.3251, 0.1871, 0.3396, -0.2444, 0.3481, -0.2444, 0.3866, -0.2634, 0.3866, -0.2634, 0.3485, 0.04793, 0.3485, 0.04034, 0.3866, 0.05408, 0.3866, 0.06062, 0.3538, 0.06062, 0.3538, 0.05408, 0.3866, 0.07347, 0.3866, 0.07854, 0.3612, -0.2444, 0.3481, -0.2444, 0.3153, -0.2634, 0.3161, -0.2634, 0.3485, 0.2322, 0.3485, 0.2105, 0.3161, 0.2008, 0.3259, 0.2195, 0.3538, 0.2195, 0.3538, 0.2008, 0.3259, 0.1871, 0.3396, 0.2016, 0.3612, -0.2444, 0.3153, -0.2444, 0.3481, -0.2634, 0.3485, -0.2634, 0.3161, 0.06955, 0.3161, 0.04793, 0.3485, 0.06062, 0.3538, 0.07926, 0.3259, 0.07926, 0.3259, 0.06062, 0.3538, 0.07854, 0.3612, 0.09297, 0.3396, -0.2444, 0.4612, -0.2444, 0.4285, -0.2634, 0.4293, -0.2634, 0.4616, 0.1019, 0.2945, 0.06955, 0.3161, 0.07926, 0.3259, 0.1071, 0.3072, 0.1071, 0.3072, 0.07926, 0.3259, 0.09297, 0.3396, 0.1146, 0.3251, -0.2444, 0.3866, -0.2444, 0.3481, -0.2634, 0.3485, -0.2634, 0.3866, 0.2397, 0.3866, 0.2322, 0.3485, 0.2195, 0.3538, 0.226, 0.3866, 0.226, 0.3866, 0.2195, 0.3538, 0.2016, 0.3612, 0.2066, 0.3866, -0.2444, 0.4612, -0.2444, 0.4998, -0.2634, 0.4998, -0.2634, 0.4616, 0.1019, 0.4788, 0.14, 0.4864, 0.14, 0.4726, 0.1071, 0.4661, 0.1071, 0.4661, 0.14, 0.4726, 0.14, 0.4532, 0.1146, 0.4482, -0.2444, 0.4998, -0.2444, 0.5384, -0.2634, 0.5379, -0.2634, 0.4998, 0.14, 0.4864, 0.1782, 0.4788, 0.1729, 0.4661, 0.14, 0.4726, 0.14, 0.4726, 0.1729, 0.4661, 0.1655, 0.4482, 0.14, 0.4532, -0.2444, 0.5384, -0.2444, 0.5711, -0.2634, 0.5703, -0.2634, 0.5379, 0.1782, 0.4788, 0.2105, 0.4571, 0.2008, 0.4474, 0.1729, 0.4661, 0.1729, 0.4661, 0.2008, 0.4474, 0.1871, 0.4337, 0.1655, 0.4482, -0.2444, 0.458, -0.2444, 0.4252, -0.2634, 0.4248, -0.2634, 0.4571, 0.2105, 0.4571, 0.2322, 0.4248, 0.2195, 0.4195, 0.2008, 0.4474, 0.2008, 0.4474, 0.2195, 0.4195, 0.2016, 0.4121, 0.1871, 0.4337, -0.2444, 0.4252, -0.2444, 0.3866, -0.2634, 0.3866, -0.2634, 0.4248, 0.2322, 0.4248, 0.2397, 0.3866, 0.226, 0.3866, 0.2195, 0.4195, 0.2195, 0.4195, 0.226, 0.3866, 0.2066, 0.3866, 0.2016, 0.4121, 0.04687, 0.3481, 0.03445, 0.3429, 0.02575, 0.3866, 0.0392, 0.3866, 0.008167, 0.5332, 0.008282, 0.7053, 0.2436, 0.7053, 0.2435, 0.5332, 1.269, 0.2669, 1.664, 0.2669, 1.664, 0.5332, 1.269, 0.5332, 1.664, 0.2669, 2.181, 0.2669, 2.181, 0.5332, 1.664, 0.5332, 1.198, 0.2669, 1.269, 0.2669, 1.269, 0.5332, 1.198, 0.5332, 1.198, 0.5332, 1.269, 0.5332, 1.269, 0.7053, 1.198, 0.7053, 1.269, 0.5332, 1.664, 0.5332, 1.664, 0.7053, 1.269, 0.7053, 1.664, 0.368, 1.269, 0.368, 1.269, 0.6033, 1.664, 0.6033, 0.008282, 0.7053, 0.008167, 0.5332, 0.2435, 0.5332, 0.2436, 0.7053, 1.269, 0.3679, 1.664, 0.3679, 1.664, 0.6032, 1.269, 0.6032, 1.164, 0.5435, 1.198, 0.5435, 1.198, 0.5806, 1.164, 0.5806, 1.164, 0.4998, 1.198, 0.4998, 1.198, 0.5435, 1.164, 0.5435, 1.164, 0.456, 1.198, 0.456, 1.198, 0.4998, 1.164, 0.4998, 1.164, 0.419, 1.198, 0.419, 1.198, 0.456, 1.164, 0.456, 1.164, 0.4304, 1.198, 0.4304, 1.198, 0.4675, 1.164, 0.4675, 1.164, 0.3866, 1.198, 0.3866, 1.198, 0.4304, 1.164, 0.4304, 1.164, 0.3429, 1.198, 0.3429, 1.198, 0.3866, 1.164, 0.3866, 1.164, 0.3058, 1.198, 0.3058, 1.198, 0.3429, 1.164, 0.3429, 1.164, 0.456, 1.198, 0.456, 1.198, 0.419, 1.164, 0.419, 1.164, 0.4998, 1.198, 0.4998, 1.198, 0.456, 1.164, 0.456, 1.164, 0.5435, 1.198, 0.5435, 1.198, 0.4998, 1.164, 0.4998, 1.164, 0.5806, 1.198, 0.5806, 1.198, 0.5435, 1.164, 0.5435, 1.164, 0.4304, 1.198, 0.4304, 1.198, 0.3866, 1.164, 0.3866, 1.164, 0.3429, 1.198, 0.3429, 1.198, 0.3058, 1.164, 0.3058, 1.164, 0.3866, 1.198, 0.3866, 1.198, 0.3429, 1.164, 0.3429, 1.164, 0.4675, 1.198, 0.4675, 1.198, 0.4304, 1.164, 0.4304, 0.06874, 0.458, 0.05923, 0.4675, 0.03445, 0.4304, 0.04687, 0.4252, 0.1786, 0.2935, 0.1838, 0.2811, 0.2209, 0.3058, 0.2114, 0.3153, 0.2114, 0.458, 0.2209, 0.4675, 0.1838, 0.4922, 0.1786, 0.4798, 0.04687, 0.4252, 0.03445, 0.4304, 0.02575, 0.3866, 0.0392, 0.3866, 0.2114, 0.3153, 0.2209, 0.3058, 0.2456, 0.3429, 0.2332, 0.3481, 0.14, 0.2858, 0.14, 0.2724, 0.09631, 0.2811, 0.1015, 0.2935, 0.2114, 0.458, 0.2209, 0.4675, 0.2456, 0.4304, 0.2332, 0.4252, 0.0392, 0.3866, 0.02575, 0.3866, 0.03445, 0.3429, 0.04687, 0.3481, 0.2332, 0.4252, 0.2456, 0.4304, 0.2209, 0.4675, 0.2114, 0.458, 0.1786, 0.2935, 0.1838, 0.2811, 0.14, 0.2724, 0.14, 0.2858, 0.04687, 0.3481, 0.03445, 0.3429, 0.05923, 0.3058, 0.06874, 0.3153, 0.04687, 0.4252, 0.03445, 0.4304, 0.05923, 0.4675, 0.06874, 0.458, 0.1015, 0.4798, 0.09631, 0.4922, 0.05923, 0.4675, 0.06874, 0.458, 0.2114, 0.3153, 0.2209, 0.3058, 0.1838, 0.2811, 0.1786, 0.2935, 0.06874, 0.458, 0.05923, 0.4675, 0.09631, 0.4922, 0.1015, 0.4798, 0.2332, 0.4252, 0.2456, 0.4304, 0.2543, 0.3866, 0.2409, 0.3866, -0.7789, 0.5892, -0.8193, 0.5892, -0.8193, 0.5613, -0.7789, 0.5613, 0.1728, 0.5428, 0.1806, 0.5241, 0.2149, 0.5471, 0.2007, 0.5613, 0.2258, 0.622, 0.2459, 0.622, 0.2379, 0.6625, 0.2192, 0.6548, 0.1072, 0.7012, 0.09952, 0.7198, 0.14, 0.7278, 0.14, 0.7077, 0.2007, 0.5613, 0.2149, 0.5471, 0.2379, 0.5814, 0.2192, 0.5892, 0.2192, 0.6548, 0.2379, 0.6625, 0.2149, 0.6968, 0.2007, 0.6826, 0.07943, 0.6826, 0.06517, 0.6968, 0.09952, 0.7198, 0.1072, 0.7012, 0.2192, 0.5892, 0.2379, 0.5814, 0.2459, 0.622, 0.2258, 0.622, 0.2007, 0.6826, 0.2149, 0.6968, 0.1806, 0.7198, 0.1728, 0.7012, 0.06085, 0.6548, 0.04222, 0.6625, 0.06517, 0.6968, 0.07943, 0.6826, 0.1728, 0.7012, 0.1806, 0.7198, 0.14, 0.7278, 0.14, 0.7077, 0.05432, 0.622, 0.03416, 0.622, 0.04222, 0.6625, 0.06085, 0.6548, 0.14, 0.7077, 0.14, 0.7278, 0.09952, 0.7198, 0.1072, 0.7012, 0.06085, 0.5892, 0.04222, 0.5814, 0.03416, 0.622, 0.05432, 0.622, 0.1072, 0.7012, 0.09952, 0.7198, 0.06517, 0.6968, 0.07943, 0.6826, 0.07943, 0.5613, 0.06517, 0.5471, 0.04222, 0.5814, 0.06085, 0.5892, -0.8193, 0.6583, 1.063, 0.6583, 1.063, 0.6416, -0.8193, 0.6416, -0.7789, 0.6548, -0.8193, 0.6548, -0.8193, 0.6826, -0.7789, 0.6826, -0.7789, 0.622, -0.8193, 0.622, -0.8193, 0.5892, -0.7789, 0.5892, -0.7789, 0.5892, -0.8193, 0.5892, -0.8193, 0.622, -0.7789, 0.622, -0.7789, 0.622, -0.8193, 0.622, -0.8193, 0.6548, -0.7789, 0.6548, -0.7789, 0.6548, -0.8193, 0.6548, -0.8193, 0.622, -0.7789, 0.622, -0.7789, 0.5613, -0.8193, 0.5613, -0.8193, 0.5892, -0.7789, 0.5892, -0.7789, 0.6826, -0.8193, 0.6826, -0.8193, 0.6548, -0.7789, 0.6548, -0.7789, 0.5326, -0.8193, 0.5326, -0.8193, 0.5604, -0.7789, 0.5604, -0.7789, 0.467, -0.8193, 0.467, -0.8193, 0.4392, -0.7789, 0.4392, -0.7789, 0.4998, -0.8193, 0.4998, -0.8193, 0.5326, -0.7789, 0.5326, -0.7789, 0.4998, -0.8193, 0.4998, -0.8193, 0.467, -0.7789, 0.467, -0.7789, 0.467, -0.8193, 0.467, -0.8193, 0.4998, -0.7789, 0.4998, -0.7789, 0.5326, -0.8193, 0.5326, -0.8193, 0.4998, -0.7789, 0.4998, -0.7789, 0.4392, -0.8193, 0.4392, -0.8193, 0.467, -0.7789, 0.467, -0.7789, 0.5604, -0.8193, 0.5604, -0.8193, 0.5326, -0.7789, 0.5326, 0.1915, 0.622, 0.2258, 0.622, 0.2192, 0.5892, 0.1876, 0.6023, 0.1876, 0.6023, 0.2192, 0.5892, 0.2007, 0.5613, 0.1764, 0.5856, 0.1764, 0.5856, 0.2007, 0.5613, 0.1728, 0.5428, 0.1597, 0.5744, 0.1597, 0.5744, 0.1728, 0.5428, 0.14, 0.5362, 0.14, 0.5705, 0.14, 0.5705, 0.14, 0.5362, 0.1072, 0.5428, 0.1204, 0.5744, 0.1204, 0.5744, 0.1072, 0.5428, 0.07943, 0.5613, 0.1037, 0.5856, 0.1037, 0.5856, 0.07943, 0.5613, 0.06085, 0.5892, 0.09252, 0.6023, 0.09252, 0.6023, 0.06085, 0.5892, 0.05432, 0.622, 0.0886, 0.622, 0.0886, 0.622, 0.05432, 0.622, 0.06085, 0.6548, 0.09252, 0.6416, 0.09252, 0.6416, 0.06085, 0.6548, 0.07943, 0.6826, 0.1037, 0.6583, 0.1037, 0.6583, 0.07943, 0.6826, 0.1072, 0.7012, 0.1204, 0.6695, 0.1204, 0.6695, 0.1072, 0.7012, 0.14, 0.7077, 0.14, 0.6734, 0.14, 0.6734, 0.14, 0.7077, 0.1728, 0.7012, 0.1597, 0.6695, 0.1597, 0.6695, 0.1728, 0.7012, 0.2007, 0.6826, 0.1764, 0.6583, 0.1764, 0.6583, 0.2007, 0.6826, 0.2192, 0.6548, 0.1876, 0.6416, 0.1876, 0.6416, 0.2192, 0.6548, 0.2258, 0.622, 0.1915, 0.622, 0.1915, 0.622, 0.1876, 0.6023, 0.1764, 0.5856, 0.1597, 0.5744, 0.14, 0.5705, 0.1204, 0.5744, 0.1037, 0.5856, 0.09252, 0.6023, 0.0886, 0.622, 0.09252, 0.6416, 0.1037, 0.6583, 0.1204, 0.6695, 0.14, 0.6734, 0.1597, 0.6695, 0.1764, 0.6583, 0.1876, 0.6416, -0.8193, 0.5195, 1.063, 0.5195, 1.063, 0.5362, -0.8193, 0.5362, -0.8193, 0.4801, 1.063, 0.4801, 1.063, 0.4634, -0.8193, 0.4634, -0.8193, 0.4998, 1.063, 0.4998, 1.063, 0.5195, -0.8193, 0.5195, -0.8193, 0.4998, 1.063, 0.4998, 1.063, 0.4801, -0.8193, 0.4801, -0.8193, 0.4801, 1.063, 0.4801, 1.063, 0.4998, -0.8193, 0.4998, -0.8193, 0.5195, 1.063, 0.5195, 1.063, 0.4998, -0.8193, 0.4998, -0.8193, 0.4634, 1.063, 0.4634, 1.063, 0.4801, -0.8193, 0.4801, -0.8193, 0.5362, 1.063, 0.5362, 1.063, 0.5195, -0.8193, 0.5195, -0.8193, 0.6023, 1.063, 0.6023, 1.063, 0.5856, -0.8193, 0.5856, -0.8193, 0.6416, 1.063, 0.6416, 1.063, 0.6583, -0.8193, 0.6583, -0.8193, 0.622, 1.063, 0.622, 1.063, 0.6023, -0.8193, 0.6023, -0.8193, 0.6023, 1.063, 0.6023, 1.063, 0.622, -0.8193, 0.622, -0.8193, 0.622, 1.063, 0.622, 1.063, 0.6416, -0.8193, 0.6416, -0.8193, 0.6416, 1.063, 0.6416, 1.063, 0.622, -0.8193, 0.622, -0.8193, 0.5856, 1.063, 0.5856, 1.063, 0.6023, -0.8193, 0.6023, -0.6848, 0.622, -0.7789, 0.622, -0.7789, 0.5814, -0.6848, 0.5814, -0.6848, 0.5814, -0.7789, 0.5814, -0.7789, 0.622, -0.6848, 0.622, -0.6848, 0.622, -0.7789, 0.622, -0.7789, 0.6625, -0.6848, 0.6625, -0.6848, 0.6625, -0.7789, 0.6625, -0.7789, 0.622, -0.6848, 0.622, -0.6848, 0.5471, -0.7789, 0.5471, -0.7789, 0.5814, -0.6848, 0.5814, -0.6848, 0.6968, -0.7789, 0.6968, -0.7789, 0.6625, -0.6848, 0.6625, -0.6848, 0.5403, -0.7789, 0.5403, -0.7789, 0.5746, -0.6848, 0.5746, -0.6848, 0.4593, -0.7789, 0.4593, -0.7789, 0.4249, -0.6848, 0.4249, -0.6848, 0.4998, -0.7789, 0.4998, -0.7789, 0.5403, -0.6848, 0.5403, 0.1806, 0.7198, 0.1806, 0.7534, 0.14, 0.7615, 0.14, 0.7278, -0.6848, 0.4593, -0.7789, 0.4593, -0.7789, 0.4998, -0.6848, 0.4998, -0.7789, 0.7198, -0.7789, 0.7534, -0.6848, 0.7534, -0.6848, 0.7198, -0.6848, 0.4249, -0.7789, 0.4249, -0.7789, 0.4593, -0.6848, 0.4593, -0.6848, 0.5746, -0.7789, 0.5746, -0.7789, 0.5403, -0.6848, 0.5403, -0.6848, 0.5814, -0.7789, 0.5814, -0.7789, 0.5471, -0.6848, 0.5471, -0.6848, 0.6625, -0.7789, 0.6625, -0.7789, 0.6968, -0.6848, 0.6968, 0.14, 0.5362, 0.14, 0.5161, 0.1806, 0.5241, 0.1728, 0.5428, 0.1728, 0.7012, 0.1806, 0.7198, 0.2149, 0.6968, 0.2007, 0.6826, 0.2258, 0.622, 0.2459, 0.622, 0.2379, 0.5814, 0.2192, 0.5892, 0.1072, 0.5428, 0.09952, 0.5241, 0.14, 0.5161, 0.14, 0.5362, 0.2007, 0.6826, 0.2149, 0.6968, 0.2379, 0.6625, 0.2192, 0.6548, 0.2192, 0.5892, 0.2379, 0.5814, 0.2149, 0.5471, 0.2007, 0.5613, 0.07943, 0.5613, 0.06517, 0.5471, 0.09952, 0.5241, 0.1072, 0.5428, 0.2192, 0.6548, 0.2379, 0.6625, 0.2459, 0.622, 0.2258, 0.622, 0.2007, 0.5613, 0.2149, 0.5471, 0.1806, 0.5241, 0.1728, 0.5428, 0.06085, 0.5892, 0.04222, 0.5814, 0.06517, 0.5471, 0.07943, 0.5613, 0.1728, 0.5428, 0.1806, 0.5241, 0.14, 0.5161, 0.14, 0.5362, 0.05432, 0.622, 0.03416, 0.622, 0.04222, 0.5814, 0.06085, 0.5892, 0.14, 0.5362, 0.14, 0.5161, 0.09952, 0.5241, 0.1072, 0.5428, 0.06085, 0.6548, 0.04222, 0.6625, 0.03416, 0.622, 0.05432, 0.622, 0.1072, 0.5428, 0.09952, 0.5241, 0.06517, 0.5471, 0.07943, 0.5613, 0.07943, 0.6826, 0.06517, 0.6968, 0.04222, 0.6625, 0.06085, 0.6548, -0.6848, 0.4998, -0.7789, 0.4998, -0.7789, 0.4593, -0.6848, 0.4593, -0.6848, 0.5403, -0.7789, 0.5403, -0.7789, 0.4998, -0.6848, 0.4998, -0.6848, 0.7198, -0.6848, 0.7534, -0.7789, 0.7534, -0.7789, 0.7198, 0.14, 0.7278, 0.14, 0.7615, 0.1806, 0.7534, 0.1806, 0.7198, 0.14, 0.7278, 0.14, 0.7615, 0.09952, 0.7534, 0.09952, 0.7198, 0.09952, 0.7198, 0.09952, 0.7534, 0.14, 0.7615, 0.14, 0.7278, 1.164, 0.4285, 1.164, 0.4612, -0.199, 0.4612, -0.199, 0.4285, 1.164, 0.4998, 1.164, 0.4612, -0.199, 0.4612, -0.199, 0.4998, 1.164, 0.3153, 1.164, 0.3481, -0.199, 0.3481, -0.199, 0.3153, 1.164, 0.5711, 1.164, 0.5384, -0.199, 0.5384, -0.199, 0.5711, 1.164, 0.4998, 1.164, 0.5384, -0.199, 0.5384, -0.199, 0.4998, 1.164, 0.3481, 1.164, 0.3866, -0.199, 0.3866, -0.199, 0.3481, 1.164, 0.4612, 1.164, 0.4998, -0.199, 0.4998, -0.199, 0.4612, 1.164, 0.4612, 1.164, 0.4285, -0.199, 0.4285, -0.199, 0.4612, 1.164, 0.5384, 1.164, 0.4998, -0.199, 0.4998, -0.199, 0.5384, 1.164, 0.4252, 1.164, 0.3866, -0.199, 0.3866, -0.199, 0.4252, 1.164, 0.458, 1.164, 0.4252, -0.199, 0.4252, -0.199, 0.458, 1.164, 0.3866, 1.164, 0.4252, -0.199, 0.4252, -0.199, 0.3866, 1.164, 0.5384, 1.164, 0.5711, -0.199, 0.5711, -0.199, 0.5384, 1.164, 0.3866, 1.164, 0.3481, -0.199, 0.3481, -0.199, 0.3866, 1.164, 0.4252, 1.164, 0.458, -0.199, 0.458, -0.199, 0.4252, 1.164, 0.3481, 1.164, 0.3153, -0.199, 0.3153, -0.199, 0.3481, -0.199, 0.3429, -0.199, 0.3058, -0.2444, 0.3058, -0.2444, 0.3429, -0.199, 0.4304, -0.199, 0.4675, -0.2444, 0.4675, -0.2444, 0.4304, -0.199, 0.3866, -0.199, 0.3429, -0.2444, 0.3429, -0.2444, 0.3866, -0.199, 0.3866, -0.199, 0.4304, -0.2444, 0.4304, -0.2444, 0.3866, -0.199, 0.4675, -0.199, 0.4304, -0.2444, 0.4304, -0.2444, 0.4675, -0.199, 0.4304, -0.199, 0.3866, -0.2444, 0.3866, -0.2444, 0.4304, -0.199, 0.5435, -0.199, 0.4998, -0.2444, 0.4998, -0.2444, 0.5435, -0.199, 0.456, -0.199, 0.419, -0.2444, 0.419, -0.2444, 0.456, -0.199, 0.3429, -0.199, 0.3866, -0.2444, 0.3866, -0.2444, 0.3429, -0.199, 0.5806, -0.199, 0.5435, -0.2444, 0.5435, -0.2444, 0.5806, -0.199, 0.3058, -0.199, 0.3429, -0.2444, 0.3429, -0.2444, 0.3058, -0.199, 0.4998, -0.199, 0.456, -0.2444, 0.456, -0.2444, 0.4998, 0.1015, 0.2935, 0.09631, 0.2811, 0.05923, 0.3058, 0.06874, 0.3153, 0.2332, 0.3481, 0.2456, 0.3429, 0.2209, 0.3058, 0.2114, 0.3153, 0.2114, 0.458, 0.2209, 0.4675, 0.1838, 0.4922, 0.1786, 0.4798, 0.2332, 0.3481, 0.2456, 0.3429, 0.2543, 0.3866, 0.2409, 0.3866, 0.1015, 0.4798, 0.09631, 0.4922, 0.05923, 0.4675, 0.06874, 0.458, 0.06874, 0.458, 0.05923, 0.4675, 0.03445, 0.4304, 0.04687, 0.4252, 0.1015, 0.2935, 0.09631, 0.2811, 0.14, 0.2724, 0.14, 0.2858, 0.2114, 0.3153, 0.2209, 0.3058, 0.2456, 0.3429, 0.2332, 0.3481, 0.04687, 0.3481, 0.03445, 0.3429, 0.05923, 0.3058, 0.06874, 0.3153, 0.14, 0.4875, 0.14, 0.5009, 0.1838, 0.4922, 0.1786, 0.4798, 0.2409, 0.3866, 0.2543, 0.3866, 0.2456, 0.3429, 0.2332, 0.3481, 0.1786, 0.2935, 0.1838, 0.2811, 0.2209, 0.3058, 0.2114, 0.3153, 0.2114, 0.458, 0.2209, 0.4675, 0.2456, 0.4304, 0.2332, 0.4252, 0.04687, 0.4252, 0.03445, 0.4304, 0.05923, 0.4675, 0.06874, 0.458, 0.1786, 0.4798, 0.1838, 0.4922, 0.14, 0.5009, 0.14, 0.4875, 0.0392, 0.3866, 0.02575, 0.3866, 0.03445, 0.4304, 0.04687, 0.4252, -0.2444, 0.456, -0.2444, 0.419, -0.199, 0.419, -0.199, 0.456, -0.2444, 0.4998, -0.2444, 0.456, -0.199, 0.456, -0.199, 0.4998, -0.2444, 0.5435, -0.2444, 0.4998, -0.199, 0.4998, -0.199, 0.5435, -0.2444, 0.5806, -0.2444, 0.5435, -0.199, 0.5435, -0.199, 0.5806])
me_cylinder.materials.append(mat_material)
me_cylinder.use_remesh_fix_poles = True
me_cylinder.use_remesh_preserve_attributes = False
me_cylinder.use_mirror_vertex_groups = False
me_cylinder.update()
me_cylinder_001 = bpy.data.meshes.new('Cylinder.001')
me_cylinder_001.from_pydata([(-2.125, -0.08752, 0.04157), (-1.513, -0.08752, 0.04157), (-2.125, -0.08737, -0.167), (-1.513, -0.08737, -0.167), (-2.1, -0.07379, -0.185), (-1.513, -0.07379, -0.185), (-2.065, -0.04885, -0.1987), (-1.513, -0.04885, -0.1987), (-2.025, -0.01635, -0.2061), (-1.513, -0.01635, -0.2061), (-2.025, 0.01877, -0.206), (-1.513, 0.01877, -0.206), (-2.065, 0.05115, -0.1985), (-1.513, 0.05115, -0.1985), (-2.1, 0.07587, -0.1846), (-1.513, 0.07587, -0.1846), (-2.125, 0.08917, -0.1666), (-1.513, 0.08917, -0.1666), (-2.125, 0.08902, 0.04157), (-1.513, 0.08902, 0.04157), (-2.125, -0.08752, 0.04157), (-2.125, -0.08737, -0.167), (-2.125, 0.08902, 0.04157), (-2.125, 0.08917, -0.1666), (-2.14, -0.07735, 0.006572), (-2.14, -0.07718, -0.147), (-2.14, 0.0788, 0.006572), (-2.14, 0.07897, -0.1466), (-2.099, -0.06545, 0.05657), (-1.543, -0.06545, 0.05657), (-1.543, 0.06695, 0.05657), (-2.099, 0.06695, 0.05657)], [], [(2, 4, 5, 3), (4, 6, 7, 5), (6, 8, 9, 7), (8, 10, 11, 9), (10, 12, 13, 11), (12, 14, 15, 13), (14, 16, 17, 15), (16, 18, 19, 17), (3, 5, 7, 9, 11, 13, 15, 17, 19, 1), (2, 3, 1, 0), (19, 30, 29, 1), (6, 12, 10, 8), (2, 0, 20, 21), (2, 16, 14, 4), (4, 14, 12, 6), (20, 22, 26, 24), (0, 18, 22, 20), (18, 16, 23, 22), (16, 2, 21, 23), (25, 24, 26, 27), (21, 20, 24, 25), (23, 21, 25, 27), (22, 23, 27, 26), (28, 29, 30, 31), (1, 29, 28, 0), (0, 28, 31, 18), (18, 31, 30, 19)])
me_cylinder_001.polygons.foreach_set('use_smooth', [True] * 27)
_k = set([(3, 5), (5, 7), (7, 9), (9, 11), (11, 13), (13, 15), (15, 17)])
me_cylinder_001.attributes.new('sharp_edge', 'BOOLEAN', 'EDGE').data.foreach_set('value', [ (min(e.vertices), max(e.vertices)) in _k for e in me_cylinder_001.edges])
_uv = me_cylinder_001.uv_layers.new(name='UVMap')
_uv.uv.foreach_set('vector', [-1.277, 0.09747, -1.203, 0.04461, 0.5228, 0.04461, 0.5228, 0.09747, -1.203, 0.2771, -1.101, 0.3503, 0.5228, 0.3503, 0.5228, 0.2771, -1.101, 0.3503, -0.983, 0.4458, 0.5228, 0.4458, 0.5228, 0.3503, -0.983, 0.4458, -0.983, 0.549, 0.5228, 0.549, 0.5228, 0.4458, -0.983, 0.549, -1.101, 0.6442, 0.5228, 0.6442, 0.5228, 0.549, -1.101, 0.6442, -1.203, 0.7168, 0.5228, 0.7168, 0.5228, 0.6442, -1.203, 0.04567, -1.277, 0.09873, 0.5228, 0.09873, 0.5228, 0.04567, -1.277, 0.09873, -1.277, 0.7103, 0.5228, 0.7103, 0.5228, 0.09873, -0.2474, 0.09747, -0.2075, 0.04461, -0.1342, 0.004252, -0.03875, -0.01745, 0.06443, -0.0172, 0.1596, 0.004965, 0.2322, 0.04567, 0.2713, 0.09873, 0.2708, 0.7103, -0.2479, 0.7103, -1.277, 0.09747, 0.5228, 0.09747, 0.5228, 0.7103, -1.277, 0.7103, 0.5228, 0.7554, 0.4328, 0.6906, 0.4328, 0.3015, 0.5228, 0.2367, -1.101, 0.3503, -1.101, 0.6442, -0.983, 0.549, -0.983, 0.4458, -1.277, 0.2371, -1.277, 0.2367, -1.277, 0.2367, -1.277, 0.2371, -1.277, 0.2371, -1.277, 0.7559, -1.203, 0.7168, -1.203, 0.2771, -1.203, 0.2771, -1.203, 0.7168, -1.101, 0.6442, -1.101, 0.3503, -0.2479, 0.7103, 0.2708, 0.7103, 0.2408, 0.6075, -0.218, 0.6075, -1.277, 0.2367, -1.277, 0.7554, -1.277, 0.7554, -1.277, 0.2367, -1.277, 0.7554, -1.277, 0.7559, -1.277, 0.7559, -1.277, 0.7554, -1.277, 0.7559, -1.277, 0.2371, -1.277, 0.2371, -1.277, 0.7559, -0.2175, 0.1562, -0.218, 0.6075, 0.2408, 0.6075, 0.2413, 0.1575, -1.277, 0.09747, -1.277, 0.7103, -1.321, 0.6075, -1.321, 0.1562, 0.2713, 0.09873, -0.2474, 0.09747, -0.2175, 0.1562, 0.2413, 0.1575, -1.277, 0.7103, -1.277, 0.09873, -1.321, 0.1575, -1.321, 0.6075, -1.202, 0.3015, 0.4328, 0.3015, 0.4328, 0.6906, -1.202, 0.6906, 0.5228, 0.2367, 0.4328, 0.3015, -1.202, 0.3015, -1.277, 0.2367, -1.277, 0.2367, -1.202, 0.3015, -1.202, 0.6906, -1.277, 0.7554, -1.277, 0.7554, -1.202, 0.6906, 0.4328, 0.6906, 0.5228, 0.7554])
me_cylinder_001.materials.append(mat_wood)
me_cylinder_001.use_remesh_fix_poles = True
me_cylinder_001.use_remesh_preserve_attributes = False
me_cylinder_001.use_mirror_vertex_groups = False
me_cylinder_001.update()
me_torus = bpy.data.meshes.new('Torus')
me_torus.from_pydata([(-0.3, 0.0, -0.215), (-0.3013, -0.01506, -0.2141), (-0.3048, -0.02621, -0.2119), (-0.3219, -0.02621, -0.2119), (-0.3298, -0.01727, -0.2109), (-0.3336, -1.99e-10, -0.2107), (-0.3298, 0.01727, -0.2109), (-0.3219, 0.02621, -0.2119), (-0.3048, 0.02621, -0.2119), (-0.3013, 0.01506, -0.2141), (-0.3167, -2.732e-09, -0.1525), (-0.3178, -0.01506, -0.1524), (-0.3208, -0.02621, -0.1525), (-0.3355, -0.02621, -0.161), (-0.3424, -0.01727, -0.1641), (-0.3457, -2.166e-09, -0.1657), (-0.3424, 0.01727, -0.1641), (-0.3355, 0.02621, -0.161), (-0.3208, 0.02621, -0.1525), (-0.3178, 0.01506, -0.1524), (-0.6198, -2.732e-09, -0.1644), (-0.614, -0.01506, -0.1623), (-0.5986, -0.02621, -0.1565), (-0.563, -0.02621, -0.157), (-0.5415, -0.01727, -0.1528), (-0.5321, -2.166e-09, -0.1515), (-0.5415, 0.01727, -0.1528), (-0.563, 0.02621, -0.157), (-0.5986, 0.02621, -0.1565), (-0.614, 0.01506, -0.1623), (-0.5952, -4.777e-16, -0.215), (-0.5916, -0.01506, -0.2141), (-0.5827, -0.02621, -0.2119), (-0.5571, -0.02621, -0.2119), (-0.5438, -0.01727, -0.2109), (-0.5378, -1.99e-10, -0.2107), (-0.5438, 0.01727, -0.2109), (-0.5571, 0.02621, -0.2119), (-0.5827, 0.02621, -0.2119), (-0.5916, 0.01506, -0.2141), (-0.5701, 2.732e-09, -0.2775), (-0.5669, -0.01506, -0.2757), (-0.5588, -0.02621, -0.2713), (-0.5367, -0.02621, -0.2628), (-0.525, -0.01727, -0.2578), (-0.5197, 1.768e-09, -0.2557), (-0.525, 0.01727, -0.2578), (-0.5367, 0.02621, -0.2628), (-0.5588, 0.02621, -0.2713), (-0.5669, 0.01506, -0.2757), (-0.5014, 4.732e-09, -0.3233), (-0.4992, -0.01506, -0.3208), (-0.4936, -0.02621, -0.3147), (-0.4808, -0.02621, -0.3), (-0.4735, -0.01727, -0.2921), (-0.4703, 3.208e-09, -0.2887), (-0.4735, 0.01727, -0.2921), (-0.4808, 0.02621, -0.3), (-0.4936, 0.02621, -0.3147), (-0.4992, 0.01506, -0.3208), (-0.425, 5.464e-09, -0.34), (-0.4245, -0.01506, -0.3373), (-0.4236, -0.02621, -0.3307), (-0.4236, -0.02621, -0.3136), (-0.4236, -0.01727, -0.3047), (-0.4236, 3.735e-09, -0.3007), (-0.4236, 0.01727, -0.3047), (-0.4236, 0.02621, -0.3136), (-0.4236, 0.02621, -0.3307), (-0.4245, 0.01506, -0.3373), (-0.3625, 4.732e-09, -0.3233), (-0.3629, -0.01506, -0.3208), (-0.3642, -0.02621, -0.3147), (-0.3727, -0.02621, -0.3), (-0.3767, -0.01727, -0.2921), (-0.3786, 3.208e-09, -0.2887), (-0.3767, 0.01727, -0.2921), (-0.3727, 0.02621, -0.3), (-0.3642, 0.02621, -0.3147), (-0.3629, 0.01506, -0.3208), (-0.3167, 2.732e-09, -0.2775), (-0.3178, -0.01506, -0.2757), (-0.3208, -0.02621, -0.2713), (-0.3355, -0.02621, -0.2628), (-0.3424, -0.01727, -0.2578), (-0.3457, 1.768e-09, -0.2557), (-0.3424, 0.01727, -0.2578), (-0.3355, 0.02621, -0.2628), (-0.3208, 0.02621, -0.2713), (-0.3178, 0.01506, -0.2757)], [], [(0, 10, 11, 1), (1, 11, 12, 2), (2, 12, 13, 3), (3, 13, 14, 4), (4, 14, 15, 5), (5, 15, 16, 6), (6, 16, 17, 7), (7, 17, 18, 8), (8, 18, 19, 9), (9, 19, 10, 0), (20, 30, 31, 21), (21, 31, 32, 22), (22, 32, 33, 23), (23, 33, 34, 24), (24, 34, 35, 25), (25, 35, 36, 26), (26, 36, 37, 27), (27, 37, 38, 28), (28, 38, 39, 29), (29, 39, 30, 20), (30, 40, 41, 31), (31, 41, 42, 32), (32, 42, 43, 33), (33, 43, 44, 34), (34, 44, 45, 35), (35, 45, 46, 36), (36, 46, 47, 37), (37, 47, 48, 38), (38, 48, 49, 39), (39, 49, 40, 30), (40, 50, 51, 41), (41, 51, 52, 42), (42, 52, 53, 43), (43, 53, 54, 44), (44, 54, 55, 45), (45, 55, 56, 46), (46, 56, 57, 47), (47, 57, 58, 48), (48, 58, 59, 49), (49, 59, 50, 40), (50, 60, 61, 51), (51, 61, 62, 52), (52, 62, 63, 53), (53, 63, 64, 54), (54, 64, 65, 55), (55, 65, 66, 56), (56, 66, 67, 57), (57, 67, 68, 58), (58, 68, 69, 59), (59, 69, 60, 50), (60, 70, 71, 61), (61, 71, 72, 62), (62, 72, 73, 63), (63, 73, 74, 64), (64, 74, 75, 65), (65, 75, 76, 66), (66, 76, 77, 67), (67, 77, 78, 68), (68, 78, 79, 69), (69, 79, 70, 60), (70, 80, 81, 71), (71, 81, 82, 72), (72, 82, 83, 73), (73, 83, 84, 74), (74, 84, 85, 75), (75, 85, 86, 76), (76, 86, 87, 77), (77, 87, 88, 78), (78, 88, 89, 79), (79, 89, 80, 70), (80, 0, 1, 81), (81, 1, 2, 82), (82, 2, 3, 83), (83, 3, 4, 84), (84, 4, 5, 85), (85, 5, 6, 86), (86, 6, 7, 87), (87, 7, 8, 88), (88, 8, 9, 89), (89, 9, 0, 80)])
me_torus.polygons.foreach_set('use_smooth', [True] * 80)
_uv = me_torus.uv_layers.new(name='UVMap')
_uv.uv.foreach_set('vector', [0.5, 0.6, 0.5833, 0.6, 0.5833, 0.7, 0.5, 0.7, 0.5, 0.7, 0.5833, 0.7, 0.5833, 0.8, 0.5, 0.8, 0.5, 0.8, 0.5833, 0.8, 0.5833, 0.9, 0.5, 0.9, 0.5, 0.9, 0.5833, 0.9, 0.5833, 1.0, 0.5, 1.0, 0.5, -1.11e-16, 0.5833, -1.11e-16, 0.5833, 0.1, 0.5, 0.1, 0.5, 0.1, 0.5833, 0.1, 0.5833, 0.2, 0.5, 0.2, 0.5, 0.2, 0.5833, 0.2, 0.5833, 0.3, 0.5, 0.3, 0.5, 0.3, 0.5833, 0.3, 0.5833, 0.4, 0.5, 0.4, 0.5, 0.4, 0.5833, 0.4, 0.5833, 0.5, 0.5, 0.5, 0.5, 0.5, 0.5833, 0.5, 0.5833, 0.6, 0.5, 0.6, 0.9167, 0.6, 1.0, 0.6, 1.0, 0.7, 0.9167, 0.7, 0.9167, 0.7, 1.0, 0.7, 1.0, 0.8, 0.9167, 0.8, 0.9167, 0.8, 1.0, 0.8, 1.0, 0.9, 0.9167, 0.9, 0.9167, 0.9, 1.0, 0.9, 1.0, 1.0, 0.9167, 1.0, 0.9167, -1.11e-16, 1.0, -1.11e-16, 1.0, 0.1, 0.9167, 0.1, 0.9167, 0.1, 1.0, 0.1, 1.0, 0.2, 0.9167, 0.2, 0.9167, 0.2, 1.0, 0.2, 1.0, 0.3, 0.9167, 0.3, 0.9167, 0.3, 1.0, 0.3, 1.0, 0.4, 0.9167, 0.4, 0.9167, 0.4, 1.0, 0.4, 1.0, 0.5, 0.9167, 0.5, 0.9167, 0.5, 1.0, 0.5, 1.0, 0.6, 0.9167, 0.6, 2.22e-16, 0.6, 0.08333, 0.6, 0.08333, 0.7, 2.22e-16, 0.7, 2.22e-16, 0.7, 0.08333, 0.7, 0.08333, 0.8, 2.22e-16, 0.8, 2.22e-16, 0.8, 0.08333, 0.8, 0.08333, 0.9, 2.22e-16, 0.9, 2.22e-16, 0.9, 0.08333, 0.9, 0.08333, 1.0, 2.22e-16, 1.0, 2.22e-16, -1.11e-16, 0.08333, -1.11e-16, 0.08333, 0.1, 2.22e-16, 0.1, 2.22e-16, 0.1, 0.08333, 0.1, 0.08333, 0.2, 2.22e-16, 0.2, 2.22e-16, 0.2, 0.08333, 0.2, 0.08333, 0.3, 2.22e-16, 0.3, 2.22e-16, 0.3, 0.08333, 0.3, 0.08333, 0.4, 2.22e-16, 0.4, 2.22e-16, 0.4, 0.08333, 0.4, 0.08333, 0.5, 2.22e-16, 0.5, 2.22e-16, 0.5, 0.08333, 0.5, 0.08333, 0.6, 2.22e-16, 0.6, 0.08333, 0.6, 0.1667, 0.6, 0.1667, 0.7, 0.08333, 0.7, 0.08333, 0.7, 0.1667, 0.7, 0.1667, 0.8, 0.08333, 0.8, 0.08333, 0.8, 0.1667, 0.8, 0.1667, 0.9, 0.08333, 0.9, 0.08333, 0.9, 0.1667, 0.9, 0.1667, 1.0, 0.08333, 1.0, 0.08333, -1.11e-16, 0.1667, -1.11e-16, 0.1667, 0.1, 0.08333, 0.1, 0.08333, 0.1, 0.1667, 0.1, 0.1667, 0.2, 0.08333, 0.2, 0.08333, 0.2, 0.1667, 0.2, 0.1667, 0.3, 0.08333, 0.3, 0.08333, 0.3, 0.1667, 0.3, 0.1667, 0.4, 0.08333, 0.4, 0.08333, 0.4, 0.1667, 0.4, 0.1667, 0.5, 0.08333, 0.5, 0.08333, 0.5, 0.1667, 0.5, 0.1667, 0.6, 0.08333, 0.6, 0.1667, 0.6, 0.25, 0.6, 0.25, 0.7, 0.1667, 0.7, 0.1667, 0.7, 0.25, 0.7, 0.25, 0.8, 0.1667, 0.8, 0.1667, 0.8, 0.25, 0.8, 0.25, 0.9, 0.1667, 0.9, 0.1667, 0.9, 0.25, 0.9, 0.25, 1.0, 0.1667, 1.0, 0.1667, -1.11e-16, 0.25, -1.11e-16, 0.25, 0.1, 0.1667, 0.1, 0.1667, 0.1, 0.25, 0.1, 0.25, 0.2, 0.1667, 0.2, 0.1667, 0.2, 0.25, 0.2, 0.25, 0.3, 0.1667, 0.3, 0.1667, 0.3, 0.25, 0.3, 0.25, 0.4, 0.1667, 0.4, 0.1667, 0.4, 0.25, 0.4, 0.25, 0.5, 0.1667, 0.5, 0.1667, 0.5, 0.25, 0.5, 0.25, 0.6, 0.1667, 0.6, 0.25, 0.6, 0.3333, 0.6, 0.3333, 0.7, 0.25, 0.7, 0.25, 0.7, 0.3333, 0.7, 0.3333, 0.8, 0.25, 0.8, 0.25, 0.8, 0.3333, 0.8, 0.3333, 0.9, 0.25, 0.9, 0.25, 0.9, 0.3333, 0.9, 0.3333, 1.0, 0.25, 1.0, 0.25, -1.11e-16, 0.3333, -1.11e-16, 0.3333, 0.1, 0.25, 0.1, 0.25, 0.1, 0.3333, 0.1, 0.3333, 0.2, 0.25, 0.2, 0.25, 0.2, 0.3333, 0.2, 0.3333, 0.3, 0.25, 0.3, 0.25, 0.3, 0.3333, 0.3, 0.3333, 0.4, 0.25, 0.4, 0.25, 0.4, 0.3333, 0.4, 0.3333, 0.5, 0.25, 0.5, 0.25, 0.5, 0.3333, 0.5, 0.3333, 0.6, 0.25, 0.6, 0.3333, 0.6, 0.4167, 0.6, 0.4167, 0.7, 0.3333, 0.7, 0.3333, 0.7, 0.4167, 0.7, 0.4167, 0.8, 0.3333, 0.8, 0.3333, 0.8, 0.4167, 0.8, 0.4167, 0.9, 0.3333, 0.9, 0.3333, 0.9, 0.4167, 0.9, 0.4167, 1.0, 0.3333, 1.0, 0.3333, -1.11e-16, 0.4167, -1.11e-16, 0.4167, 0.1, 0.3333, 0.1, 0.3333, 0.1, 0.4167, 0.1, 0.4167, 0.2, 0.3333, 0.2, 0.3333, 0.2, 0.4167, 0.2, 0.4167, 0.3, 0.3333, 0.3, 0.3333, 0.3, 0.4167, 0.3, 0.4167, 0.4, 0.3333, 0.4, 0.3333, 0.4, 0.4167, 0.4, 0.4167, 0.5, 0.3333, 0.5, 0.3333, 0.5, 0.4167, 0.5, 0.4167, 0.6, 0.3333, 0.6, 0.4167, 0.6, 0.5, 0.6, 0.5, 0.7, 0.4167, 0.7, 0.4167, 0.7, 0.5, 0.7, 0.5, 0.8, 0.4167, 0.8, 0.4167, 0.8, 0.5, 0.8, 0.5, 0.9, 0.4167, 0.9, 0.4167, 0.9, 0.5, 0.9, 0.5, 1.0, 0.4167, 1.0, 0.4167, -1.11e-16, 0.5, -1.11e-16, 0.5, 0.1, 0.4167, 0.1, 0.4167, 0.1, 0.5, 0.1, 0.5, 0.2, 0.4167, 0.2, 0.4167, 0.2, 0.5, 0.2, 0.5, 0.3, 0.4167, 0.3, 0.4167, 0.3, 0.5, 0.3, 0.5, 0.4, 0.4167, 0.4, 0.4167, 0.4, 0.5, 0.4, 0.5, 0.5, 0.4167, 0.5, 0.4167, 0.5, 0.5, 0.5, 0.5, 0.6, 0.4167, 0.6])
me_torus.materials.append(mat_material)
me_torus.use_remesh_fix_poles = True
me_torus.use_remesh_preserve_attributes = False
me_torus.use_mirror_vertex_groups = False
me_torus.update()
me_cube_001 = bpy.data.meshes.new('Cube.001')
me_cube_001.from_pydata([(-0.4093, -0.02, -0.285), (-0.42, -0.01, -0.285), (-0.43, -0.01, -0.16), (-0.4193, -0.02, -0.16), (-0.42, 0.01, -0.285), (-0.4093, 0.02, -0.285), (-0.4193, 0.02, -0.16), (-0.43, 0.01, -0.16), (-0.3943, -0.02, -0.2558), (-0.405, -0.01, -0.2558), (-0.405, -0.01, -0.2142), (-0.3943, -0.02, -0.2142), (-0.3943, 0.02, -0.2142), (-0.405, 0.01, -0.2142), (-0.405, 0.01, -0.2558), (-0.3943, 0.02, -0.2558), (-0.3975, -0.01, -0.285), (-0.4021, -0.02, -0.285), (-0.3418, -0.02, -0.16), (-0.3375, -0.01, -0.16), (-0.4021, 0.02, -0.285), (-0.3975, 0.01, -0.285), (-0.3375, 0.01, -0.16), (-0.3418, 0.02, -0.16), (-0.3625, 0.01, -0.2142), (-0.3669, 0.02, -0.2142), (-0.3669, 0.02, -0.2558), (-0.3625, 0.01, -0.2558), (-0.3669, -0.02, -0.2142), (-0.3625, -0.01, -0.2142), (-0.3625, -0.01, -0.2558), (-0.3669, -0.02, -0.2558)], [], [(12, 6, 23, 25), (9, 10, 13, 14), (28, 18, 3, 11), (10, 2, 7, 13), (24, 22, 19, 29), (5, 15, 26, 20), (31, 28, 11, 8), (17, 31, 8, 0), (15, 12, 25, 26), (27, 24, 29, 30), (21, 27, 30, 16), (11, 3, 2, 10), (15, 5, 4, 14), (0, 8, 9, 1), (8, 11, 10, 9), (6, 12, 13, 7), (12, 15, 14, 13), (1, 9, 14, 4), (27, 21, 20, 26), (31, 17, 16, 30), (22, 24, 25, 23), (24, 27, 26, 25), (18, 28, 29, 19), (28, 31, 30, 29), (4, 5, 20, 21, 16, 17, 0, 1)])
_uv = me_cube_001.uv_layers.new(name='UVMap')
_uv.uv.foreach_set('vector', [0.5417, 0.3168, 0.625, 0.2797, 0.625, 0.4694, 0.5417, 0.4346, 0.4583, 0.0625, 0.5417, 0.0625, 0.5417, 0.1875, 0.4583, 0.1875, 0.5417, 0.8154, 0.625, 0.7806, 0.625, 0.9703, 0.5417, 0.9332, 0.5417, 0.0625, 0.625, 0.0625, 0.625, 0.1875, 0.5417, 0.1875, 0.5417, 0.5625, 0.625, 0.5625, 0.625, 0.6875, 0.5417, 0.6875, 0.375, 0.3839, 0.4583, 0.3168, 0.4583, 0.4341, 0.375, 0.3858, 0.4583, 0.8159, 0.5417, 0.8154, 0.5417, 0.9332, 0.4583, 0.9332, 0.375, 0.8642, 0.4583, 0.8159, 0.4583, 0.9332, 0.375, 0.8661, 0.4583, 0.3168, 0.5417, 0.3168, 0.5417, 0.4346, 0.4583, 0.4341, 0.4583, 0.5625, 0.5417, 0.5625, 0.5417, 0.6875, 0.4583, 0.6875, 0.375, 0.5625, 0.4583, 0.5625, 0.4583, 0.6875, 0.375, 0.6875, 0.5417, 0.0, 0.6187, 0.0, 0.625, 0.0625, 0.5417, 0.0625, 0.4583, 0.3168, 0.375, 0.3839, 0.375, 0.1875, 0.4583, 0.1875, 0.3875, 0.0, 0.4583, 0.0, 0.4583, 0.0625, 0.375, 0.0625, 0.4583, 0.0, 0.5417, 0.0, 0.5417, 0.0625, 0.4583, 0.0625, 0.625, 0.2797, 0.5417, 0.3168, 0.5417, 0.1875, 0.625, 0.1875, 0.5417, 0.3168, 0.4583, 0.3168, 0.4583, 0.1875, 0.5417, 0.1875, 0.375, 0.0625, 0.4583, 0.0625, 0.4583, 0.1875, 0.375, 0.1875, 0.4583, 0.5625, 0.375, 0.5625, 0.375, 0.3858, 0.4583, 0.4341, 0.4583, 0.8159, 0.375, 0.8642, 0.375, 0.6875, 0.4583, 0.6875, 0.625, 0.5625, 0.5417, 0.5625, 0.5417, 0.4346, 0.625, 0.4694, 0.5417, 0.5625, 0.4583, 0.5625, 0.4583, 0.4341, 0.5417, 0.4346, 0.625, 0.7806, 0.5417, 0.8154, 0.5417, 0.6875, 0.625, 0.6875, 0.5417, 0.8154, 0.4583, 0.8159, 0.4583, 0.6875, 0.5417, 0.6875, 0.125, 0.5625, 0.2589, 0.5, 0.2608, 0.5, 0.375, 0.5625, 0.375, 0.6875, 0.2608, 0.75, 0.2589, 0.75, 0.125, 0.6875])
me_cube_001.materials.append(mat_material)
me_cube_001.use_remesh_fix_poles = True
me_cube_001.use_remesh_preserve_attributes = False
me_cube_001.use_mirror_vertex_groups = False
me_cube_001.update()
me_cylinder_003 = bpy.data.meshes.new('Cylinder.003')
me_cylinder_003.from_pydata([(-0.7787, -0.03693, 0.03), (-0.7787, -0.05845, 0.03571), (-0.7787, -0.0767, 0.05197), (-0.7787, -0.08889, 0.0763), (-0.7787, -0.09318, 0.105), (-0.7787, -0.08889, 0.1337), (-0.7787, -0.0767, 0.158), (-0.7787, -0.05845, 0.1743), (-0.7787, -0.03693, 0.18), (-1.071, -0.0767, 0.158), (-1.071, -0.05845, 0.1743), (-1.072, -0.03693, 0.03), (-1.072, -0.05845, 0.03571), (-1.072, -0.08889, 0.1337), (-1.072, -0.09318, 0.105), (-1.072, -0.08889, 0.0763), (-1.072, -0.0767, 0.05197), (-1.071, -0.03693, 0.18)], [], [(5, 6, 9, 13), (4, 5, 13, 14), (1, 2, 16, 12), (7, 8, 17, 10), (3, 4, 14, 15), (2, 3, 15, 16), (0, 1, 12, 11), (6, 7, 10, 9)])
me_cylinder_003.polygons.foreach_set('use_smooth', [True] * 8)
_uv = me_cylinder_003.uv_layers.new(name='UVMap')
_uv.uv.foreach_set('vector', [2.679, 0.981, 2.679, 1.053, 1.819, 1.053, 1.819, 0.981, 2.679, 0.8967, 2.679, 0.981, 1.819, 0.981, 1.819, 0.8967, 2.679, 0.3221, 2.679, 0.2685, 1.819, 0.2685, 1.819, 0.3221, 2.679, 0.3221, 2.679, 0.3854, 1.819, 0.3854, 1.819, 0.3221, 2.679, 0.8124, 2.679, 0.8967, 1.819, 0.8967, 1.819, 0.8124, 2.679, 0.7409, 2.679, 0.8124, 1.819, 0.8124, 1.819, 0.7409, 2.679, 0.3854, 2.679, 0.3221, 1.819, 0.3221, 1.819, 0.3854, 2.679, 0.2685, 2.679, 0.3221, 1.819, 0.3221, 1.819, 0.2685])
me_cylinder_003.materials.append(mat_metal_2)
me_cylinder_003.use_remesh_fix_poles = True
me_cylinder_003.use_remesh_preserve_attributes = False
me_cylinder_003.use_mirror_vertex_groups = False
me_cylinder_003.update()
me_cylinder_004 = bpy.data.meshes.new('Cylinder.004')
me_cylinder_004.from_pydata([(-0.3939, 0.1017, 0.1666), (-0.3939, 0.1015, -0.1593), (-0.3939, 0.08645, -0.1683), (-0.3939, 0.05874, -0.1752), (-0.3939, 0.02263, -0.1788), (-0.3939, -0.01639, -0.1788), (-0.3939, -0.05237, -0.175), (-0.3939, -0.07984, -0.1681), (-0.3939, -0.09462, -0.1591), (-0.3939, -0.09445, 0.167), (-0.3939, -0.07936, 0.185), (-0.3939, -0.05165, 0.1987), (-0.3939, -0.01553, 0.2061), (-0.3939, 0.02348, 0.206), (-0.3939, 0.05947, 0.1985), (-0.3939, 0.08694, 0.1846), (0.6123, 0.09174, -0.3971), (0.6594, 0.09189, -0.09934), (0.6066, 0.07816, -0.4327), (0.6023, 0.05322, -0.4598), (0.6, 0.02072, -0.4744), (0.6001, -0.0144, -0.4742), (0.6024, -0.04678, -0.4593), (0.6067, -0.0715, -0.432), (0.6124, -0.0848, -0.3963), (0.6595, -0.08465, -0.09891), (0.6623, -0.07107, -0.08114), (0.6645, -0.04613, -0.06758), (0.6656, -0.01363, -0.06028), (0.6656, 0.02149, -0.06037), (0.6644, 0.05387, -0.06782), (0.6623, 0.0786, -0.0815), (-0.2814, 0.06324, -0.1601), (-0.1564, 0.06324, -0.1616), (-0.04391, 0.06324, -0.1983), (0.1714, 0.06987, -0.402), (0.3401, 0.06987, -0.3655), (0.3401, 0.0477, -0.3874), (0.1714, 0.0477, -0.4218), (-0.04391, 0.04329, -0.2112), (-0.1564, 0.04329, -0.1745), (-0.2814, 0.04329, -0.17), (-0.2814, -0.05649, -0.1599), (-0.1564, -0.05649, -0.1612), (-0.04391, -0.05649, -0.198), (0.1714, -0.06316, -0.4015), (0.3401, -0.06316, -0.3649), (0.3401, -0.07498, -0.336), (0.1714, -0.07498, -0.3755), (-0.04391, -0.06713, -0.181), (-0.1564, -0.06713, -0.1442), (-0.2814, -0.06713, -0.1469), (-0.2814, 0.07422, 0.1434), (-0.1189, 0.07422, 0.03552), (-0.006405, 0.07422, -0.02561), (0.1714, 0.08208, -0.06951), (0.3401, 0.08208, -0.08147), (0.3401, 0.08194, -0.3367), (0.1714, 0.08194, -0.3761), (-0.04391, 0.0741, -0.1814), (-0.1564, 0.0741, -0.1446), (-0.2814, 0.0741, -0.1472), (-0.2814, -0.01019, 0.1718), (-0.1189, -0.01019, 0.05413), (-0.006405, -0.01019, -0.006993), (0.1714, -0.01172, -0.04104), (0.3401, -0.01172, -0.04984), (0.3401, 0.0195, -0.04991), (0.1714, 0.0195, -0.0411), (-0.006405, 0.0179, -0.007034), (-0.1189, 0.0179, 0.05409), (-0.2814, 0.0179, 0.1718), (-0.2814, -0.01081, -0.1753), (-0.1564, -0.01081, -0.1814), (-0.04391, -0.01081, -0.2181), (0.1714, -0.0124, -0.4323), (0.3401, -0.0124, -0.3991), (0.3401, -0.04119, -0.3871), (0.1714, -0.04119, -0.4214), (-0.04391, -0.03671, -0.211), (-0.1564, -0.03671, -0.1743), (-0.2814, -0.03671, -0.1698), (-0.2814, -0.05614, 0.1566), (-0.1189, -0.05614, 0.04419), (-0.006405, -0.05614, -0.01694), (0.1714, -0.06278, -0.05624), (0.3401, -0.06278, -0.06674), (0.3401, -0.04061, -0.05575), (0.1714, -0.04061, -0.04635), (-0.006405, -0.03619, -0.01047), (-0.1189, -0.03619, 0.05065), (-0.2814, -0.03619, 0.1665), (-0.2814, 0.06359, 0.1564), (-0.1189, 0.06359, 0.04402), (-0.006405, 0.06359, -0.01711), (0.1714, 0.07026, -0.0565), (0.3401, 0.07026, -0.06703), (0.3401, 0.01881, -0.3993), (0.1714, 0.01881, -0.4324), (-0.04391, 0.01729, -0.2182), (-0.1564, 0.01729, -0.1814), (-0.2814, 0.01729, -0.1753), (0.3401, -0.07485, -0.08113), (0.1714, -0.07485, -0.0692), (-0.006405, -0.06701, -0.02541), (-0.1189, -0.06701, 0.03572), (-0.2814, -0.06701, 0.1437), (0.3401, 0.04828, -0.05594), (0.1714, 0.04828, -0.04653), (-0.006405, 0.04381, -0.01058), (-0.1189, 0.04381, 0.05054), (-0.2814, 0.04381, 0.1664), (1.229, 0.06057, -0.5081), (1.152, 0.09174, -0.4914), (1.224, 0.07821, -0.5131), (1.194, 0.0907, -0.5064), (1.263, 0.09189, -0.1083), (1.332, 0.06071, -0.1538), (1.305, 0.09085, -0.1242), (1.332, 0.07835, -0.1425), (1.218, 0.05181, -0.5428), (1.136, 0.07816, -0.5452), (1.211, 0.06672, -0.5586), (1.178, 0.07728, -0.5595), (1.211, 0.03568, -0.5693), (1.124, 0.05322, -0.5862), (1.201, 0.0456, -0.5933), (1.166, 0.05264, -0.6001), (1.207, 0.01466, -0.5836), (1.118, 0.02072, -0.6083), (1.196, 0.01809, -0.612), (1.16, 0.02052, -0.6219), (1.207, -0.008059, -0.5834), (1.118, -0.0144, -0.608), (1.196, -0.01164, -0.6118), (1.16, -0.01418, -0.6216), (1.211, -0.02901, -0.5688), (1.124, -0.04678, -0.5855), (1.201, -0.03906, -0.5927), (1.167, -0.04619, -0.5993), (1.219, -0.045, -0.5421), (1.137, -0.0715, -0.5441), (1.211, -0.05999, -0.5576), (1.178, -0.07062, -0.5584), (1.229, -0.05362, -0.5071), (1.152, -0.0848, -0.4902), (1.225, -0.07126, -0.5119), (1.194, -0.08376, -0.5051), (1.332, -0.05348, -0.1536), (1.264, -0.08465, -0.1076), (1.332, -0.07111, -0.142), (1.305, -0.0836, -0.1236), (1.333, -0.05137, -0.1494), (1.271, -0.07107, -0.08077), (1.337, -0.06252, -0.125), (1.313, -0.07041, -0.09749), (1.337, -0.03591, -0.1367), (1.277, -0.04613, -0.06025), (1.342, -0.04169, -0.1079), (1.318, -0.04579, -0.07723), (1.339, -0.0105, -0.1281), (1.281, -0.01363, -0.04922), (1.345, -0.01227, -0.09788), (1.322, -0.01352, -0.06628), (1.339, 0.01822, -0.1282), (1.28, 0.02149, -0.04935), (1.345, 0.02007, -0.098), (1.322, 0.02138, -0.06641), (1.337, 0.04348, -0.137), (1.277, 0.05387, -0.06062), (1.342, 0.04936, -0.1082), (1.318, 0.05353, -0.07759), (1.333, 0.05866, -0.1497), (1.271, 0.0786, -0.08131), (1.337, 0.06994, -0.1254), (1.312, 0.07793, -0.09802), (-0.3939, -0.09453, 0.03896)], [], [(37, 36, 18, 19), (22, 21, 133, 137), (47, 46, 23, 24), (57, 56, 17, 16), (67, 66, 28, 29), (77, 76, 21, 22), (87, 86, 26, 27), (56, 96, 31, 17), (97, 37, 19, 20), (102, 47, 24, 25), (107, 67, 29, 30), (36, 57, 16, 18), (46, 77, 22, 23), (66, 87, 27, 28), (76, 97, 20, 21), (86, 102, 25, 26), (96, 107, 30, 31), (15, 14, 111, 92), (92, 111, 110, 93), (93, 110, 109, 94), (94, 109, 108, 95), (95, 108, 107, 96), (10, 9, 106, 82), (82, 106, 105, 83), (83, 105, 104, 84), (84, 104, 103, 85), (85, 103, 102, 86), (5, 4, 101, 72), (72, 101, 100, 73), (73, 100, 99, 74), (74, 99, 98, 75), (75, 98, 97, 76), (12, 11, 91, 62), (62, 91, 90, 63), (63, 90, 89, 64), (64, 89, 88, 65), (65, 88, 87, 66), (7, 6, 81, 42), (42, 81, 80, 43), (43, 80, 79, 44), (44, 79, 78, 45), (45, 78, 77, 46), (2, 1, 61, 32), (32, 61, 60, 33), (33, 60, 59, 34), (34, 59, 58, 35), (35, 58, 57, 36), (14, 13, 71, 111), (111, 71, 70, 110), (110, 70, 69, 109), (109, 69, 68, 108), (108, 68, 67, 107), (9, 176, 8, 51, 106), (106, 51, 50, 105), (105, 50, 49, 104), (104, 49, 48, 103), (103, 48, 47, 102), (4, 3, 41, 101), (101, 41, 40, 100), (100, 40, 39, 99), (99, 39, 38, 98), (98, 38, 37, 97), (0, 15, 92, 52), (52, 92, 93, 53), (53, 93, 94, 54), (54, 94, 95, 55), (55, 95, 96, 56), (11, 10, 82, 91), (91, 82, 83, 90), (90, 83, 84, 89), (89, 84, 85, 88), (88, 85, 86, 87), (6, 5, 72, 81), (81, 72, 73, 80), (80, 73, 74, 79), (79, 74, 75, 78), (78, 75, 76, 77), (13, 12, 62, 71), (71, 62, 63, 70), (70, 63, 64, 69), (69, 64, 65, 68), (68, 65, 66, 67), (1, 0, 52, 61), (61, 52, 53, 60), (60, 53, 54, 59), (59, 54, 55, 58), (58, 55, 56, 57), (8, 7, 42, 51), (51, 42, 43, 50), (50, 43, 44, 49), (49, 44, 45, 48), (48, 45, 46, 47), (3, 2, 32, 41), (41, 32, 33, 40), (40, 33, 34, 39), (39, 34, 35, 38), (38, 35, 36, 37), (18, 16, 113, 121), (30, 29, 165, 169), (23, 22, 137, 141), (31, 30, 169, 173), (24, 23, 141, 145), (25, 24, 145, 149), (112, 117, 172, 168, 164, 160, 156, 152, 148, 144, 140, 136, 132, 128, 124, 120), (19, 18, 121, 125), (26, 25, 149, 153), (17, 31, 173, 116), (27, 26, 153, 157), (20, 19, 125, 129), (28, 27, 157, 161), (21, 20, 129, 133), (29, 28, 161, 165), (113, 116, 118, 115), (115, 118, 119, 114), (114, 119, 117, 112), (121, 113, 115, 123), (123, 115, 114, 122), (122, 114, 112, 120), (125, 121, 123, 127), (127, 123, 122, 126), (126, 122, 120, 124), (129, 125, 127, 131), (131, 127, 126, 130), (130, 126, 124, 128), (133, 129, 131, 135), (135, 131, 130, 134), (134, 130, 128, 132), (137, 133, 135, 139), (139, 135, 134, 138), (138, 134, 132, 136), (141, 137, 139, 143), (143, 139, 138, 142), (142, 138, 136, 140), (145, 141, 143, 147), (147, 143, 142, 146), (146, 142, 140, 144), (149, 145, 147, 151), (151, 147, 146, 150), (150, 146, 144, 148), (153, 149, 151, 155), (155, 151, 150, 154), (154, 150, 148, 152), (157, 153, 155, 159), (159, 155, 154, 158), (158, 154, 152, 156), (161, 157, 159, 163), (163, 159, 158, 162), (162, 158, 156, 160), (165, 161, 163, 167), (167, 163, 162, 166), (166, 162, 160, 164), (169, 165, 167, 171), (171, 167, 166, 170), (170, 166, 164, 168), (173, 169, 171, 175), (175, 171, 170, 174), (174, 170, 168, 172), (116, 173, 175, 118), (118, 175, 174, 119), (119, 174, 172, 117), (16, 17, 116, 113)])
me_cylinder_004.polygons.foreach_set('use_smooth', [True] * 161)
_k = set([(0, 1), (0, 15), (1, 2), (2, 3), (3, 4), (4, 5), (5, 6), (6, 7), (7, 8), (8, 176), (9, 10), (9, 176), (10, 11), (11, 12), (12, 13), (13, 14), (14, 15)])
me_cylinder_004.attributes.new('sharp_edge', 'BOOLEAN', 'EDGE').data.foreach_set('value', [ (min(e.vertices), max(e.vertices)) in _k for e in me_cylinder_004.edges])
_uv = me_cylinder_004.uv_layers.new(name='UVMap')
_uv.uv.foreach_set('vector', [1.615, 0.2763, 1.615, 0.2984, 1.884, 0.2307, 1.88, 0.2034, 1.88, 0.5595, 1.877, 0.5921, 2.399, 0.5921, 2.406, 0.5595, 1.615, 0.3281, 1.615, 0.299, 1.884, 0.2314, 1.89, 0.2674, 1.615, 0.3274, 1.615, 0.5846, 1.937, 0.5666, 1.89, 0.2665, 1.615, 0.6262, 1.615, 0.5948, 1.943, 0.5929, 1.943, 0.6283, 1.615, 0.5651, 1.615, 0.5941, 1.877, 0.5921, 1.88, 0.5595, 1.615, 0.5657, 1.615, 0.5434, 1.94, 0.535, 1.942, 0.5601, 1.615, 0.5846, 1.615, 0.5991, 1.94, 0.5845, 1.937, 0.5666, 1.615, 0.6256, 1.615, 0.6547, 1.88, 0.6602, 1.877, 0.6275, 1.615, 0.5849, 1.615, 0.3281, 1.89, 0.2674, 1.937, 0.567, 1.615, 0.6552, 1.615, 0.6262, 1.943, 0.6283, 1.942, 0.6609, 1.615, 0.2984, 1.615, 0.3274, 1.89, 0.2665, 1.884, 0.2307, 1.615, 0.299, 1.615, 0.2767, 1.88, 0.2039, 1.884, 0.2314, 1.615, 0.5948, 1.615, 0.5657, 1.942, 0.5601, 1.943, 0.5929, 1.615, 0.5941, 1.615, 0.6256, 1.877, 0.6275, 1.877, 0.5921, 1.615, 0.5994, 1.615, 0.5849, 1.937, 0.567, 1.94, 0.5849, 1.615, 0.6774, 1.615, 0.6552, 1.942, 0.6609, 1.94, 0.6858, 0.8759, 0.6942, 0.8759, 0.6665, 0.9892, 0.6507, 0.9892, 0.6707, 0.9892, 0.6707, 0.9892, 0.6507, 1.153, 0.6507, 1.153, 0.6707, 1.153, 0.6707, 1.153, 0.6507, 1.266, 0.6507, 1.266, 0.6707, 1.266, 0.6707, 1.266, 0.6507, 1.445, 0.6552, 1.445, 0.6774, 1.445, 0.6774, 1.445, 0.6552, 1.615, 0.6552, 1.615, 0.6774, 0.8759, 0.853, 0.8759, 0.8349, 0.9892, 0.8114, 0.9892, 0.8245, 0.9892, 0.55, 0.9892, 0.5391, 1.153, 0.5391, 1.153, 0.55, 1.153, 0.55, 1.153, 0.5391, 1.266, 0.5391, 1.266, 0.55, 1.266, 0.55, 1.266, 0.5391, 1.445, 0.5312, 1.445, 0.5434, 1.445, 0.61, 1.445, 0.5969, 1.615, 0.5849, 1.615, 0.5994, 0.8759, 0.5901, 0.8759, 0.6294, 0.9892, 0.624, 0.9892, 0.5957, 0.9892, 0.5957, 0.9892, 0.624, 1.115, 0.624, 1.115, 0.5957, 1.115, 0.5957, 1.115, 0.624, 1.228, 0.624, 1.228, 0.5957, 1.228, 0.5957, 1.228, 0.624, 1.445, 0.6256, 1.445, 0.5941, 1.445, 0.5941, 1.445, 0.6256, 1.615, 0.6256, 1.615, 0.5941, 0.8759, 0.5909, 0.8759, 0.5546, 0.9892, 0.5701, 0.9892, 0.5963, 0.9892, 0.5963, 0.9892, 0.5701, 1.153, 0.5701, 1.153, 0.5963, 1.153, 0.5963, 1.153, 0.5701, 1.266, 0.5701, 1.266, 0.5963, 1.266, 0.5963, 1.266, 0.5701, 1.445, 0.5657, 1.445, 0.5948, 1.445, 0.5948, 1.445, 0.5657, 1.615, 0.5657, 1.615, 0.5948, 0.8759, 0.5262, 0.8759, 0.5538, 0.9892, 0.5696, 0.9892, 0.5497, 0.9892, 0.5497, 0.9892, 0.5696, 1.115, 0.5696, 1.115, 0.5497, 1.115, 0.5497, 1.115, 0.5696, 1.228, 0.5696, 1.228, 0.5497, 1.228, 0.5497, 1.228, 0.5696, 1.445, 0.5651, 1.445, 0.543, 1.445, 0.543, 1.445, 0.5651, 1.615, 0.5651, 1.615, 0.543, 0.8759, 0.6937, 0.8759, 0.7089, 0.9892, 0.6813, 0.9892, 0.6703, 0.9892, 0.5053, 0.9892, 0.5184, 1.115, 0.521, 1.115, 0.5039, 1.115, 0.5039, 1.115, 0.521, 1.228, 0.4839, 1.228, 0.4669, 1.228, 0.4669, 1.228, 0.4839, 1.445, 0.2877, 1.445, 0.2616, 1.445, 0.2616, 1.445, 0.2877, 1.615, 0.3274, 1.615, 0.2984, 0.8759, 0.6665, 0.8759, 0.6303, 0.9892, 0.6246, 0.9892, 0.6507, 0.9892, 0.6507, 0.9892, 0.6246, 1.153, 0.6246, 1.153, 0.6507, 1.153, 0.6507, 1.153, 0.6246, 1.266, 0.6246, 1.266, 0.6507, 1.266, 0.6507, 1.266, 0.6246, 1.445, 0.6262, 1.445, 0.6552, 1.445, 0.6552, 1.445, 0.6262, 1.615, 0.6262, 1.615, 0.6552, 0.8759, 0.8349, 0.8759, 0.7059, 0.8759, 0.5064, 0.9892, 0.5187, 0.9892, 0.8114, 0.9892, 0.8114, 0.9892, 0.5187, 1.115, 0.5214, 1.153, 0.7026, 1.153, 0.7026, 1.115, 0.5214, 1.228, 0.4843, 1.266, 0.6411, 1.266, 0.6411, 1.228, 0.4843, 1.445, 0.2883, 1.445, 0.5969, 1.445, 0.5969, 1.445, 0.2883, 1.615, 0.3281, 1.615, 0.5849, 0.8759, 0.6294, 0.8759, 0.6658, 0.9892, 0.6502, 0.9892, 0.624, 0.9892, 0.624, 0.9892, 0.6502, 1.115, 0.6502, 1.115, 0.624, 1.115, 0.624, 1.115, 0.6502, 1.228, 0.6502, 1.228, 0.624, 1.228, 0.624, 1.228, 0.6502, 1.445, 0.6547, 1.445, 0.6256, 1.445, 0.6256, 1.445, 0.6547, 1.615, 0.6547, 1.615, 0.6256, 0.8759, 0.8345, 0.8759, 0.8527, 0.9892, 0.8242, 0.9892, 0.8111, 0.9892, 0.8111, 0.9892, 0.8242, 1.153, 0.711, 1.153, 0.7024, 1.153, 0.6814, 1.153, 0.6707, 1.266, 0.6707, 1.266, 0.6814, 1.266, 0.6814, 1.266, 0.6707, 1.445, 0.6774, 1.445, 0.6893, 1.445, 0.5966, 1.445, 0.6097, 1.615, 0.5991, 1.615, 0.5846, 0.8759, 0.5546, 0.8759, 0.5266, 0.9892, 0.55, 0.9892, 0.5701, 0.9892, 0.5701, 0.9892, 0.55, 1.153, 0.55, 1.153, 0.5701, 1.153, 0.5701, 1.153, 0.55, 1.266, 0.55, 1.266, 0.5701, 1.266, 0.5701, 1.266, 0.55, 1.445, 0.5434, 1.445, 0.5657, 1.445, 0.5657, 1.445, 0.5434, 1.615, 0.5434, 1.615, 0.5657, 0.8759, 0.5538, 0.8759, 0.5901, 0.9892, 0.5957, 0.9892, 0.5696, 0.9892, 0.5696, 0.9892, 0.5957, 1.115, 0.5957, 1.115, 0.5696, 1.115, 0.5696, 1.115, 0.5957, 1.228, 0.5957, 1.228, 0.5696, 1.228, 0.5696, 1.228, 0.5957, 1.445, 0.5941, 1.445, 0.5651, 1.445, 0.5651, 1.445, 0.5941, 1.615, 0.5941, 1.615, 0.5651, 0.8759, 0.6303, 0.8759, 0.5909, 0.9892, 0.5963, 0.9892, 0.6246, 0.9892, 0.6246, 0.9892, 0.5963, 1.153, 0.5963, 1.153, 0.6246, 1.153, 0.6246, 1.153, 0.5963, 1.266, 0.5963, 1.266, 0.6246, 1.266, 0.6246, 1.266, 0.5963, 1.445, 0.5948, 1.445, 0.6262, 1.445, 0.6262, 1.445, 0.5948, 1.615, 0.5948, 1.615, 0.6262, 0.8759, 0.5062, 0.8759, 0.8345, 0.9892, 0.8111, 0.9892, 0.5184, 0.9892, 0.5184, 0.9892, 0.8111, 1.153, 0.7024, 1.115, 0.521, 1.115, 0.521, 1.153, 0.7024, 1.266, 0.6409, 1.228, 0.4839, 1.228, 0.4839, 1.266, 0.6409, 1.445, 0.5966, 1.445, 0.2877, 1.445, 0.2877, 1.445, 0.5966, 1.615, 0.5846, 1.615, 0.3274, 0.8759, 0.5113, 0.8759, 0.5262, 0.9892, 0.5497, 0.9892, 0.539, 0.9892, 0.5187, 0.9892, 0.5056, 1.115, 0.5042, 1.115, 0.5214, 1.115, 0.5214, 1.115, 0.5042, 1.228, 0.4672, 1.228, 0.4843, 1.228, 0.4843, 1.228, 0.4672, 1.445, 0.2621, 1.445, 0.2883, 1.445, 0.2883, 1.445, 0.2621, 1.615, 0.299, 1.615, 0.3281, 0.8759, 0.6658, 0.8759, 0.6937, 0.9892, 0.6703, 0.9892, 0.6502, 0.9892, 0.6502, 0.9892, 0.6703, 1.115, 0.6703, 1.115, 0.6502, 1.115, 0.6502, 1.115, 0.6703, 1.228, 0.6703, 1.228, 0.6502, 1.228, 0.6502, 1.228, 0.6703, 1.445, 0.677, 1.445, 0.6547, 1.445, 0.6547, 1.445, 0.677, 1.615, 0.677, 1.615, 0.6547, 1.884, 0.2307, 1.89, 0.2665, 2.433, 0.1715, 2.417, 0.1174, 1.942, 0.6609, 1.943, 0.6283, 2.563, 0.6283, 2.56, 0.6609, 1.884, 0.2314, 1.88, 0.2039, 2.406, 0.07677, 2.418, 0.1185, 1.94, 0.6858, 1.942, 0.6609, 2.56, 0.6609, 2.553, 0.6858, 1.89, 0.2674, 1.884, 0.2314, 2.418, 0.1185, 2.434, 0.1728, 1.937, 0.567, 1.89, 0.2674, 2.434, 0.1728, 2.546, 0.5582, 0.1861, 0.1547, 0.1863, 0.5117, 0.1842, 0.5159, 0.1689, 0.5287, 0.1435, 0.5375, 0.1145, 0.5376, 0.08894, 0.5289, 0.07336, 0.5161, 0.07124, 0.5119, 0.07109, 0.1558, 0.07978, 0.1205, 0.09589, 0.09354, 0.117, 0.07885, 0.1399, 0.07869, 0.1611, 0.09307, 0.1773, 0.1198, 1.88, 0.2034, 1.884, 0.2307, 2.417, 0.1174, 2.405, 0.07604, 1.94, 0.5849, 1.937, 0.567, 2.546, 0.5582, 2.554, 0.5853, 1.937, 0.5666, 1.94, 0.5845, 2.553, 0.5847, 2.546, 0.5576, 1.942, 0.5601, 1.94, 0.535, 2.554, 0.535, 2.56, 0.5601, 1.877, 0.6275, 1.88, 0.6602, 2.405, 0.6602, 2.399, 0.6275, 1.943, 0.5929, 1.942, 0.5601, 2.56, 0.5601, 2.563, 0.5929, 1.877, 0.5921, 1.877, 0.6275, 2.399, 0.6275, 2.399, 0.5921, 1.943, 0.6283, 1.943, 0.5929, 2.563, 0.5929, 2.563, 0.6283, 2.433, 0.1715, 2.546, 0.5576, 2.587, 0.5415, 2.475, 0.1564, 2.475, 0.1564, 2.587, 0.5415, 2.615, 0.5231, 2.506, 0.1497, 0.2039, 0.1497, 0.2041, 0.5231, 0.1863, 0.5117, 0.1861, 0.1547, 2.417, 0.1174, 2.433, 0.1715, 2.475, 0.1564, 2.46, 0.1029, 2.46, 0.1029, 2.475, 0.1564, 2.506, 0.1497, 2.493, 0.1039, 0.1923, 0.1039, 0.2039, 0.1497, 0.1861, 0.1547, 0.1773, 0.1198, 2.405, 0.07604, 2.417, 0.1174, 2.46, 0.1029, 2.448, 0.06208, 2.448, 0.06208, 2.46, 0.1029, 2.493, 0.1039, 2.483, 0.0689, 0.1711, 0.0689, 0.1923, 0.1039, 0.1773, 0.1198, 0.1611, 0.09307, 2.399, 0.6275, 2.405, 0.6602, 2.448, 0.6596, 2.441, 0.6273, 2.441, 0.6273, 2.448, 0.6596, 2.483, 0.6525, 2.477, 0.6248, 0.1433, 0.05008, 0.1711, 0.0689, 0.1611, 0.09307, 0.1399, 0.07869, 2.399, 0.5921, 2.399, 0.6275, 2.441, 0.6273, 2.442, 0.5923, 2.442, 0.5923, 2.441, 0.6273, 2.477, 0.6248, 2.477, 0.5949, 0.1134, 0.0503, 0.1433, 0.05008, 0.1399, 0.07869, 0.117, 0.07885, 2.406, 0.5595, 2.399, 0.5921, 2.442, 0.5923, 2.448, 0.5601, 2.448, 0.5601, 2.442, 0.5923, 2.477, 0.5949, 2.483, 0.5672, 0.08576, 0.06952, 0.1134, 0.0503, 0.117, 0.07885, 0.09589, 0.09354, 2.418, 0.1185, 2.406, 0.07677, 2.448, 0.0628, 2.46, 0.104, 2.46, 0.104, 2.448, 0.0628, 2.483, 0.06952, 2.493, 0.1048, 0.06467, 0.1048, 0.08576, 0.06952, 0.09589, 0.09354, 0.07978, 0.1205, 2.434, 0.1728, 2.418, 0.1185, 2.46, 0.104, 2.476, 0.1577, 2.476, 0.1577, 2.46, 0.104, 2.493, 0.1048, 2.507, 0.1509, 0.05332, 0.1509, 0.06467, 0.1048, 0.07978, 0.1205, 0.07109, 0.1558, 2.546, 0.5582, 2.434, 0.1728, 2.476, 0.1577, 2.588, 0.5421, 2.588, 0.5421, 2.476, 0.1577, 2.507, 0.1509, 2.615, 0.5236, 0.05347, 0.5236, 0.05332, 0.1509, 0.07109, 0.1558, 0.07124, 0.5119, 2.554, 0.5853, 2.546, 0.5582, 2.588, 0.5421, 2.595, 0.5684, 2.595, 0.5684, 2.588, 0.5421, 2.615, 0.5236, 2.62, 0.5407, 0.06213, 0.5407, 0.05347, 0.5236, 0.07124, 0.5119, 0.07336, 0.5161, 2.56, 0.5601, 2.554, 0.535, 2.595, 0.5357, 2.601, 0.5605, 0.07899, 0.5888, 0.05418, 0.5684, 0.06213, 0.5407, 0.08311, 0.558, 0.08311, 0.558, 0.06213, 0.5407, 0.07336, 0.5161, 0.08894, 0.5289, 2.563, 0.5929, 2.56, 0.5601, 2.601, 0.5605, 2.604, 0.593, 0.1115, 0.5999, 0.07899, 0.5888, 0.08311, 0.558, 0.1128, 0.568, 0.1128, 0.568, 0.08311, 0.558, 0.08894, 0.5289, 0.1145, 0.5376, 2.563, 0.6283, 2.563, 0.5929, 2.604, 0.593, 2.604, 0.6281, 0.1467, 0.5998, 0.1115, 0.5999, 0.1128, 0.568, 0.1453, 0.5679, 0.1453, 0.5679, 0.1128, 0.568, 0.1145, 0.5376, 0.1435, 0.5375, 2.56, 0.6609, 2.563, 0.6283, 2.604, 0.6281, 2.601, 0.6605, 0.179, 0.5885, 0.1467, 0.5998, 0.1453, 0.5679, 0.1748, 0.5577, 0.1748, 0.5577, 0.1453, 0.5679, 0.1435, 0.5375, 0.1689, 0.5287, 2.553, 0.6858, 2.56, 0.6609, 2.601, 0.6605, 2.595, 0.6851, 0.2036, 0.5679, 0.179, 0.5885, 0.1748, 0.5577, 0.1956, 0.5403, 0.1956, 0.5403, 0.1748, 0.5577, 0.1689, 0.5287, 0.1842, 0.5159, 2.546, 0.5576, 2.553, 0.5847, 2.595, 0.5679, 2.587, 0.5415, 2.587, 0.5415, 2.595, 0.5679, 2.62, 0.5403, 2.615, 0.5231, 0.2041, 0.5231, 0.1956, 0.5403, 0.1842, 0.5159, 0.1863, 0.5117, 1.89, 0.2665, 1.937, 0.5666, 2.546, 0.5576, 2.433, 0.1715])
me_cylinder_004.materials.append(mat_wood)
me_cylinder_004.use_remesh_fix_poles = True
me_cylinder_004.use_remesh_preserve_attributes = False
me_cylinder_004.use_mirror_vertex_groups = False
me_cylinder_004.update()

# ---- objects
ob_frame = bpy.data.objects.new('Frame', me_cylinder)
ob_pump = bpy.data.objects.new('Pump', me_cylinder_001)
ob_torus = bpy.data.objects.new('Torus', me_torus)
ob_cube = bpy.data.objects.new('Cube', me_cube_001)
ob_pump_001 = bpy.data.objects.new('Pump.001', me_cylinder_003)
ob_frame_001 = bpy.data.objects.new('Frame.001', me_cylinder_004)

# ---- transforms, parenting, visibility, modifiers, constraints
ob_frame.location = (0.0, 0.0, 0.0)
ob_frame.lineart.crease_threshold = 0.0
_m = ob_frame.modifiers.new('Auto Smooth', 'NODES')
_m.node_group = ng_auto_smooth
_gi = [s.identifier for s in ng_auto_smooth.interface.items_tree if s.item_type == 'SOCKET' and s.in_out == 'INPUT']
_m[_gi[1]] = 0.7208  # Angle
ob_pump.location = (0.0, 0.0, 0.0)
ob_pump.lineart.crease_threshold = 0.0
_m = ob_pump.modifiers.new('Auto Smooth', 'NODES')
_m.node_group = ng_auto_smooth
_gi = [s.identifier for s in ng_auto_smooth.interface.items_tree if s.item_type == 'SOCKET' and s.in_out == 'INPUT']
_m[_gi[1]] = 0.8535  # Angle
ob_torus.location = (0.0, 0.0, 0.0)
ob_torus.lineart.crease_threshold = 0.0
ob_cube.location = (0.0, 0.0, 0.0)
ob_cube.lineart.crease_threshold = 0.0
ob_pump_001.location = (0.0, 0.0, 0.0)
ob_pump_001.lineart.crease_threshold = 0.0
_m = ob_pump_001.modifiers.new('Auto Smooth', 'NODES')
_m.node_group = ng_auto_smooth
_gi = [s.identifier for s in ng_auto_smooth.interface.items_tree if s.item_type == 'SOCKET' and s.in_out == 'INPUT']
_m[_gi[1]] = 0.8535  # Angle
ob_frame_001.location = (0.0, 0.0, 0.0)
ob_frame_001.lineart.crease_threshold = 0.0
_m = ob_frame_001.modifiers.new('Auto Smooth', 'NODES')
_m.node_group = ng_auto_smooth
_gi = [s.identifier for s in ng_auto_smooth.interface.items_tree if s.item_type == 'SOCKET' and s.in_out == 'INPUT']
_m[_gi[1]] = 0.7208  # Angle

# ---- collection membership
col_collection.objects.link(ob_frame)
col_collection.objects.link(ob_pump)
col_collection.objects.link(ob_torus)
col_collection.objects.link(ob_cube)
col_collection.objects.link(ob_pump_001)
col_collection.objects.link(ob_frame_001)

# ---- scene / render settings (as saved in the file)
scene.frame_start = 1; scene.frame_end = 250; scene.frame_set(1)
scene.render.engine = 'BLENDER_EEVEE_NEXT'
scene.cycles.use_denoising = False
scene.cycles.samples = 128
scene.cycles.sampling_pattern = 'TABULATED_SOBOL'
scene.cycles.use_adaptive_sampling = False
scene.cycles.use_light_tree = False
scene.view_settings.view_transform = 'Filmic'
bpy.context.view_layer.update()

# ---- added for rendering (the .blend has no active camera and no usable light): camera, sun
cam_auto = bpy.data.cameras.new('AutoCamera')
cam_auto.lens = 50.0
cam_auto.sensor_width = 36.0
cam_auto.clip_end = 1000.0
ob_auto_camera = bpy.data.objects.new('AutoCamera', cam_auto)
scene.collection.objects.link(ob_auto_camera)
ob_auto_camera.location = (3.11729, -4.5051, 2.79921)
ob_auto_camera.rotation_euler = (1.09748, -7.21219e-08, 0.694738)
scene.camera = ob_auto_camera
light_auto_sun = bpy.data.lights.new('AutoSun', 'SUN')
light_auto_sun.energy = 3.0
light_auto_sun.angle = 0.0523599
ob_auto_sun = bpy.data.objects.new('AutoSun', light_auto_sun)
scene.collection.objects.link(ob_auto_sun)
ob_auto_sun.rotation_euler = (0.872665, 0.174533, 0.523599)
bpy.context.view_layer.update()

